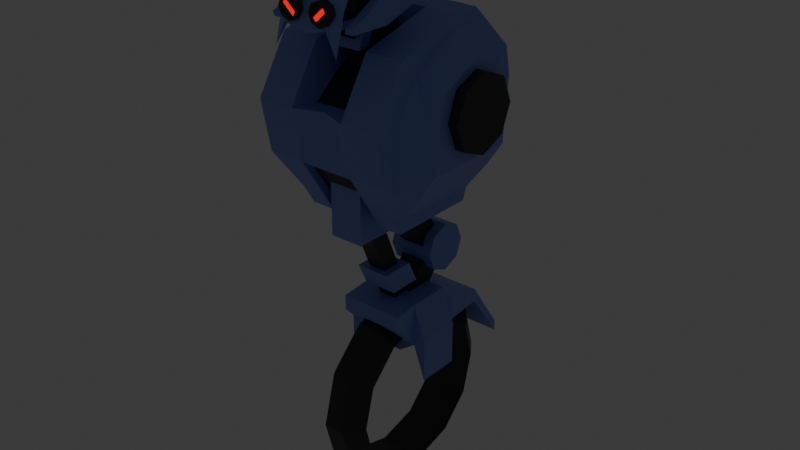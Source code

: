# Source: Roller.blend  (saved by Blender 4.4.30; exported with 4.5.12 LTS)
import bpy
from mathutils import Matrix  # noqa: F401  (used for matrix-valued properties, if any)

bpy.ops.wm.read_factory_settings(use_empty=True)
scene = bpy.context.scene
scene.name = 'Scene'

# ---- collections
col_collection = bpy.data.collections.new('Collection'); scene.collection.children.link(col_collection)

# ---- materials (node trees are filled in below, after node groups)
mat_material_001 = bpy.data.materials.new('Material.001')
mat_material_002 = bpy.data.materials.new('Material.002')
mat_material_003 = bpy.data.materials.new('Material.003')

# ---- material node trees
mat_material_001.use_nodes = True; mat_material_001.node_tree.nodes.clear()
_N = mat_material_001.node_tree.nodes; _L = mat_material_001.node_tree.links
n0 = _N.new('ShaderNodeBsdfPrincipled'); n0.name = 'Principled BSDF'; n0.location = (10, 300)
n0.inputs[0].default_value = (0.2265, 0.3176, 0.8, 1.0)
n1 = _N.new('ShaderNodeOutputMaterial'); n1.name = 'Material Output'; n1.location = (300, 300)
_L.new(n0.outputs[0], n1.inputs[0])
n1.is_active_output = True
mat_material_002.use_nodes = True; mat_material_002.node_tree.nodes.clear()
_N = mat_material_002.node_tree.nodes; _L = mat_material_002.node_tree.links
n0 = _N.new('ShaderNodeBsdfPrincipled'); n0.name = 'Principled BSDF'; n0.location = (10, 300)
n0.inputs[0].default_value = (0.03834, 0.03834, 0.03834, 1.0)
n1 = _N.new('ShaderNodeOutputMaterial'); n1.name = 'Material Output'; n1.location = (300, 300)
_L.new(n0.outputs[0], n1.inputs[0])
n1.is_active_output = True
mat_material_003.use_nodes = True; mat_material_003.node_tree.nodes.clear()
_N = mat_material_003.node_tree.nodes; _L = mat_material_003.node_tree.links
n0 = _N.new('ShaderNodeBsdfPrincipled'); n0.name = 'Principled BSDF'; n0.location = (10, 300)
n0.inputs[0].default_value = (0.8002, 0.001692, 0.0, 1.0)
n0.inputs[27].default_value = (1.0, 0.004986, 0.0, 1.0)
n0.inputs[28].default_value = 1.0
n1 = _N.new('ShaderNodeOutputMaterial'); n1.name = 'Material Output'; n1.location = (300, 300)
_L.new(n0.outputs[0], n1.inputs[0])
n1.is_active_output = True

# ---- world
world_world = bpy.data.worlds.new('World'); scene.world = world_world
world_world.use_nodes = True; world_world.node_tree.nodes.clear()
_N = world_world.node_tree.nodes; _L = world_world.node_tree.links
n0 = _N.new('ShaderNodeOutputWorld'); n0.name = 'World Output'; n0.location = (300, 300)
n1 = _N.new('ShaderNodeBackground'); n1.name = 'Background'; n1.location = (10, 300)
n1.inputs[0].default_value = (0.05088, 0.05088, 0.05088, 1.0)
_L.new(n1.outputs[0], n0.inputs[0])
n0.is_active_output = True
world_world.color = (0.05088, 0.05088, 0.05088)
world_world.sun_shadow_jitter_overblur = 0.0

# ---- meshes
me_cube_002 = bpy.data.meshes.new('Cube.002')
me_cube_002.from_pydata([(0.0, 0.6679, 0.1693), (0.0, -0.9609, -0.4542), (0.0, -0.9456, 0.2788), (0.0, 0.6917, -0.4542), (0.3292, 0.6679, 0.04106), (0.3292, 0.6917, -0.3259), (0.2512, -0.9456, 0.2734), (0.3292, -0.9609, -0.4542), (0.3292, 0.456, 1.033), (0.2512, -0.02492, 0.8783), (0.0, -0.02492, 0.8783), (0.0, 0.456, 1.033), (0.3292, 0.6504, 0.6878), (0.2512, -0.6364, 0.5327), (0.0, 0.6504, 0.6878), (0.0, -0.6363, 0.5381), (0.0, 0.456, -0.8689), (0.0, -0.6739, -0.8689), (0.3292, -0.6739, -0.8689), (0.3292, 0.456, -0.9146), (0.7789, 0.6679, -0.01103), (0.7789, 0.6513, -0.2738), (0.7789, -0.9609, 0.1693), (0.7789, -0.9609, -0.4542), (0.7789, 0.6504, 0.5372), (0.7789, 0.456, 1.033), (0.7789, -0.04024, 1.033), (0.7789, -0.6517, 0.6878), (0.6133, -0.6739, -0.9137), (0.6133, 0.456, -0.9137), (0.0, -1.116, 0.2745), (0.0, -1.116, -0.3489), (0.0, 0.3011, 1.175), (0.0, 0.06127, 1.139), (0.3292, -1.234, 0.2745), (0.3292, 0.3011, 1.175), (0.3292, 0.06127, 1.139), (0.3292, -1.116, -0.3489), (0.7789, 0.3011, 1.175), (0.3292, -0.8467, 0.8991), (0.7789, 0.06127, 1.139), (0.3292, -0.8288, -0.8085), (0.7789, -1.234, 0.2745), (0.7789, -1.116, -0.3489), (0.7789, -0.8467, 0.8991), (0.6133, -0.8288, -0.8085), (0.3292, -0.6739, -1.06), (0.3292, 0.456, -1.06), (0.6133, -0.6739, -1.06), (0.6133, 0.4033, -1.06), (1.065, 0.4759, -0.0698), (1.065, 0.4598, -0.2779), (1.065, -0.6892, -0.0698), (1.065, -0.6892, -0.2779), (1.065, 0.5223, 0.4726), (1.065, 0.456, 0.7943), (1.065, -0.04024, 0.7943), (1.052, -0.5274, 0.5532), (0.8993, -0.6739, -0.5377), (0.8993, 0.456, -0.5377), (0.8515, 0.401, 0.2317), (1.179, 0.401, 0.2317), (0.8515, 0.2703, -0.08401), (1.179, 0.2703, -0.08401), (0.8515, -0.04544, -0.2148), (1.179, -0.04544, -0.2148), (0.8515, -0.3611, -0.08401), (1.179, -0.3611, -0.08401), (0.8515, -0.4919, 0.2317), (1.179, -0.4919, 0.2317), (0.8515, -0.3611, 0.5474), (1.179, -0.3611, 0.5474), (0.8515, -0.04544, 0.6782), (1.179, -0.04544, 0.6782), (0.8515, 0.2703, 0.5474), (1.179, 0.2703, 0.5474), (0.0, 0.6841, 1.042), (0.3328, 0.6841, 1.042), (0.3328, 0.896, 0.04974), (0.3328, 0.9198, -0.3172), (0.3328, 0.8785, 0.6965), (0.0, 0.896, 0.04553), (0.0, 0.9032, -0.3355), (0.0, 0.8785, 0.6965), (0.3328, 0.6841, -0.906), (0.0, 0.7165, -0.8837)], [], [(13, 6, 34, 39), (14, 15, 10, 11), (28, 45, 48), (15, 13, 9, 10), (1, 3, 16, 17), (16, 3, 82, 85), (14, 11, 76, 83), (1, 7, 37, 31), (12, 8, 25, 24), (5, 19, 84, 79), (2, 6, 13, 15), (0, 2, 15, 14), (5, 4, 20, 21), (16, 19, 18, 17), (23, 22, 42, 43), (12, 4, 78, 80), (7, 1, 17, 18), (29, 21, 51, 59), (25, 26, 56, 55), (26, 27, 57, 56), (23, 28, 58, 53), (25, 8, 35, 38), (10, 9, 36, 33), (18, 19, 47, 46), (27, 26, 40, 44), (4, 12, 24, 20), (19, 5, 21, 29), (34, 37, 43, 42), (35, 32, 33, 36), (37, 34, 30, 31), (35, 36, 40, 38), (39, 34, 42, 44), (37, 41, 45, 43), (36, 39, 44, 40), (28, 23, 43, 45), (11, 10, 33, 32), (6, 2, 30, 34), (26, 25, 38, 40), (7, 18, 41, 37), (8, 11, 32, 35), (22, 27, 44, 42), (9, 13, 39, 36), (46, 47, 49, 48), (46, 48, 45, 41), (29, 28, 48, 49), (19, 29, 49, 47), (46, 41, 18), (57, 54, 55, 56), (51, 50, 52, 53), (52, 50, 54, 57), (51, 53, 58, 59), (22, 23, 53, 52), (27, 22, 52, 57), (20, 24, 54, 50), (28, 29, 59, 58), (21, 20, 50, 51), (24, 25, 55, 54), (60, 61, 63, 62), (62, 63, 65, 64), (64, 65, 67, 66), (66, 67, 69, 68), (68, 69, 71, 70), (70, 71, 73, 72), (63, 61, 75, 73, 71, 69, 67, 65), (72, 73, 75, 74), (74, 75, 61, 60), (60, 62, 64, 66, 68, 70, 72, 74), (80, 83, 76, 77), (82, 81, 78, 79), (78, 81, 83, 80), (82, 79, 84, 85), (11, 8, 77, 76), (0, 14, 83, 81), (4, 5, 79, 78), (19, 16, 85, 84), (8, 12, 80, 77)])
me_cube_002.polygons.foreach_set('material_index', [0, 0, 0, 1, 0, 0, 0, 0, 0, 1, 1, 0, 0, 1, 0, 1, 1, 0, 0, 0, 0, 0, 0, 0, 0, 0, 0, 0, 0, 0, 0, 0, 0, 0, 0, 0, 0, 0, 0, 0, 0, 0, 0, 0, 0, 0, 0, 0, 0, 0, 0, 0, 0, 0, 0, 0, 0, 1, 1, 1, 1, 1, 1, 1, 1, 1, 1, 1, 1, 1, 1, 1, 0, 1, 1, 1])
_uv = me_cube_002.uv_layers.new(name='UVMap')
_uv.uv.foreach_set('vector', [0.625, 0.25, 0.625, 0.25, 0.625, 0.25, 0.625, 0.25, 0.0, 0.0, 0.0, 0.0, 0.0, 0.0, 0.0, 0.0, 0.125, 0.75, 0.375, 0.25, 0.125, 0.75, 0.625, 0.375, 0.625, 0.25, 0.625, 0.25, 0.625, 0.375, 0.0, 0.0, 0.0, 0.0, 0.0, 0.0, 0.0, 0.0, 0.0, 0.0, 0.0, 0.0, 0.0, 0.0, 0.0, 0.0, 0.0, 0.0, 0.0, 0.0, 0.0, 0.0, 0.0, 0.0, 0.375, 0.375, 0.375, 0.25, 0.375, 0.25, 0.375, 0.375, 0.625, 1.0, 0.625, 1.0, 0.625, 1.0, 0.625, 1.0, 0.375, 1.0, 0.375, 1.0, 0.375, 1.0, 0.375, 1.0, 0.625, 0.375, 0.625, 0.25, 0.625, 0.25, 0.625, 0.375, 0.0, 0.0, 0.0, 0.0, 0.0, 0.0, 0.0, 0.0, 0.375, 1.0, 0.625, 1.0, 0.625, 1.0, 0.375, 1.0, 0.5, 0.5, 0.625, 0.5, 0.625, 0.75, 0.5, 0.75, 0.125, 0.75, 0.375, 0.75, 0.375, 0.75, 0.125, 0.75, 0.625, 1.0, 0.625, 1.0, 0.625, 1.0, 0.625, 1.0, 0.375, 0.25, 0.375, 0.375, 0.375, 0.375, 0.375, 0.25, 0.375, 1.0, 0.375, 1.0, 0.375, 1.0, 0.375, 1.0, 0.375, 0.5, 0.375, 0.75, 0.375, 0.75, 0.375, 0.5, 0.375, 0.75, 0.375, 0.75, 0.375, 0.75, 0.375, 0.75, 0.125, 0.75, 0.125, 0.75, 0.125, 0.75, 0.125, 0.75, 0.625, 1.0, 0.625, 1.0, 0.625, 1.0, 0.625, 1.0, 0.625, 0.375, 0.625, 0.25, 0.625, 0.25, 0.625, 0.375, 0.625, 0.75, 0.625, 0.5, 0.625, 0.5, 0.625, 0.75, 0.375, 0.75, 0.375, 0.75, 0.375, 0.75, 0.375, 0.75, 0.625, 1.0, 0.625, 1.0, 0.625, 1.0, 0.625, 1.0, 0.375, 1.0, 0.375, 1.0, 0.375, 1.0, 0.375, 1.0, 0.625, 0.25, 0.375, 0.25, 0.375, 0.25, 0.625, 0.25, 0.625, 0.5, 0.75, 0.5, 0.75, 0.75, 0.625, 0.75, 0.375, 0.25, 0.625, 0.25, 0.625, 0.375, 0.375, 0.375, 0.625, 0.5, 0.625, 0.75, 0.625, 0.75, 0.625, 0.5, 0.625, 0.25, 0.625, 0.25, 0.625, 0.25, 0.625, 0.25, 0.375, 0.25, 0.375, 0.25, 0.375, 0.25, 0.375, 0.25, 0.625, 0.25, 0.625, 0.25, 0.625, 0.25, 0.625, 0.25, 0.125, 0.75, 0.125, 0.75, 0.125, 0.75, 0.125, 0.75, 0.0, 0.0, 0.0, 0.0, 0.0, 0.0, 0.0, 0.0, 0.625, 0.25, 0.625, 0.375, 0.625, 0.375, 0.625, 0.25, 0.375, 0.75, 0.375, 0.5, 0.375, 0.5, 0.375, 0.75, 0.375, 0.25, 0.375, 0.25, 0.375, 0.25, 0.375, 0.25, 0.625, 1.0, 0.625, 0.875, 0.625, 0.875, 0.625, 1.0, 0.375, 0.75, 0.375, 0.75, 0.375, 0.75, 0.375, 0.75, 0.625, 0.25, 0.625, 0.25, 0.625, 0.25, 0.625, 0.25, 0.625, 0.75, 0.625, 0.5, 0.625, 0.5, 0.625, 0.75, 0.625, 0.75, 0.625, 0.75, 0.375, 0.25, 0.375, 0.25, 0.125, 0.5, 0.125, 0.75, 0.125, 0.75, 0.125, 0.5, 0.375, 1.0, 0.375, 1.0, 0.375, 1.0, 0.375, 1.0, 0.625, 0.75, 0.375, 0.25, 0.625, 0.75, 0.375, 0.75, 0.375, 0.5, 0.375, 0.5, 0.375, 0.75, 0.125, 0.5, 0.375, 0.5, 0.375, 0.75, 0.125, 0.75, 0.375, 0.75, 0.375, 0.5, 0.375, 0.5, 0.375, 0.75, 0.125, 0.5, 0.125, 0.75, 0.125, 0.75, 0.125, 0.5, 0.375, 0.75, 0.125, 0.75, 0.125, 0.75, 0.375, 0.75, 0.375, 0.75, 0.375, 0.75, 0.375, 0.75, 0.375, 0.75, 0.625, 1.0, 0.625, 1.0, 0.625, 1.0, 0.625, 1.0, 0.125, 0.75, 0.125, 0.5, 0.125, 0.5, 0.125, 0.75, 0.375, 1.0, 0.625, 1.0, 0.625, 1.0, 0.375, 1.0, 0.625, 1.0, 0.625, 1.0, 0.625, 1.0, 0.625, 1.0, 1.0, 0.5, 1.0, 1.0, 0.875, 1.0, 0.875, 0.5, 0.875, 0.5, 0.875, 1.0, 0.75, 1.0, 0.75, 0.5, 0.75, 0.5, 0.75, 1.0, 0.625, 1.0, 0.625, 0.5, 0.625, 0.5, 0.625, 1.0, 0.5, 1.0, 0.5, 0.5, 0.5, 0.5, 0.5, 1.0, 0.375, 1.0, 0.375, 0.5, 0.375, 0.5, 0.375, 1.0, 0.25, 1.0, 0.25, 0.5, 0.4197, 0.4197, 0.25, 0.49, 0.08029, 0.4197, 0.01, 0.25, 0.08029, 0.08029, 0.25, 0.01, 0.4197, 0.08029, 0.49, 0.25, 0.25, 0.5, 0.25, 1.0, 0.125, 1.0, 0.125, 0.5, 0.125, 0.5, 0.125, 1.0, 0.0, 1.0, 0.0, 0.5, 0.75, 0.49, 0.9197, 0.4197, 0.99, 0.25, 0.9197, 0.08029, 0.75, 0.01, 0.5803, 0.08029, 0.51, 0.25, 0.5803, 0.4197, 0.625, 1.0, 0.625, 0.875, 0.625, 0.875, 0.625, 1.0, 0.375, 0.875, 0.625, 0.875, 0.625, 1.0, 0.375, 1.0, 0.625, 1.0, 0.625, 0.875, 0.625, 0.875, 0.625, 1.0, 0.375, 0.875, 0.375, 1.0, 0.375, 1.0, 0.375, 0.875, 0.625, 0.875, 0.625, 1.0, 0.625, 1.0, 0.625, 0.875, 0.0, 0.0, 0.0, 0.0, 0.0, 0.0, 0.0, 0.0, 0.625, 1.0, 0.375, 1.0, 0.375, 1.0, 0.625, 1.0, 0.625, 0.5, 0.5, 0.5, 0.5, 0.5, 0.625, 0.5, 0.625, 1.0, 0.625, 1.0, 0.625, 1.0, 0.625, 1.0])
me_cube_002.materials.append(mat_material_001)
me_cube_002.materials.append(mat_material_002)
me_cube_002.update()
me_cube_003 = bpy.data.meshes.new('Cube.003')
me_cube_003.from_pydata([(-0.3916, -0.1594, -2.771), (-0.3916, -0.1594, -2.24), (-0.3916, 0.3714, -2.771), (-0.3916, 0.3714, -2.24), (0.3916, -0.1594, -2.771), (0.3916, -0.1594, -2.24), (0.3916, 0.3714, -2.771), (0.3916, 0.3714, -2.24), (-0.1518, 0.1567, -2.593), (-0.1518, -0.08181, -2.406), (-0.2778, 0.8469, -1.821), (0.2778, 0.8469, -1.821), (-0.2778, 0.7595, -2.032), (0.2778, 0.7595, -2.032), (-0.2778, 0.5483, -2.12), (0.2778, 0.5483, -2.12), (-0.2778, 0.3371, -2.032), (0.2778, 0.3371, -2.032), (-0.2778, 0.2497, -1.821), (0.2778, 0.2497, -1.821), (-0.2778, 0.3371, -1.61), (0.2778, 0.3371, -1.61), (-0.2778, 0.5483, -1.522), (0.2778, 0.5483, -1.522), (-0.2778, 0.7595, -1.61), (0.2778, 0.7595, -1.61), (-0.1518, 0.6279, -1.995), (-0.1518, 0.3894, -1.807), (0.1518, 0.1567, -2.593), (0.1518, -0.08181, -2.406), (0.1518, 0.6279, -1.995), (0.1518, 0.3894, -1.807), (0.1518, 0.6491, -1.719), (0.1518, 0.4257, -1.924), (0.1518, -0.006964, -0.9263), (0.1518, -0.2304, -1.132), (-0.1518, 0.6491, -1.719), (-0.1518, 0.4257, -1.924), (-0.1518, -0.006964, -0.9263), (-0.1518, -0.2304, -1.132), (-0.2908, 1.106, -3.589), (-0.2908, 0.972, -3.089), (-0.2908, 0.606, -2.723), (-0.2908, 0.106, -2.589), (-0.2908, -0.394, -2.723), (-0.2908, -0.76, -3.089), (-0.2908, -0.894, -3.589), (-0.2908, -0.76, -4.089), (-0.2908, -0.394, -4.455), (-0.2908, 0.106, -4.589), (-0.2908, 0.606, -4.455), (-0.2908, 0.972, -4.089), (0.2908, 1.106, -3.589), (0.2908, 0.972, -3.089), (0.2908, 0.606, -2.723), (0.2908, 0.106, -2.589), (0.2908, -0.394, -2.723), (0.2908, -0.76, -3.089), (0.2908, -0.894, -3.589), (0.2908, -0.76, -4.089), (0.2908, -0.394, -4.455), (0.2908, 0.106, -4.589), (0.2908, 0.606, -4.455), (0.2908, 0.972, -4.089), (-0.1231, 1.344, -3.589), (-0.1231, 1.178, -2.97), (-0.1231, 0.7251, -2.517), (-0.1231, 0.106, -2.351), (-0.1231, -0.5131, -2.517), (-0.1231, -0.9663, -2.97), (-0.1231, -1.132, -3.589), (-0.1231, -0.9663, -4.208), (-0.1231, -0.5131, -4.662), (-0.1231, 0.106, -4.827), (-0.1231, 0.7251, -4.662), (-0.1231, 1.178, -4.208), (0.1231, 1.344, -3.589), (0.1231, 1.178, -2.97), (0.1231, 0.7251, -2.517), (0.1231, 0.106, -2.351), (0.1231, -0.5131, -2.517), (0.1231, -0.9663, -2.97), (0.1231, -1.132, -3.589), (0.1231, -0.9663, -4.208), (0.1231, -0.5131, -4.662), (0.1231, 0.106, -4.827), (0.1231, 0.7251, -4.662), (0.1231, 1.178, -4.208), (-0.1824, 0.3714, -2.918), (-0.1824, -0.1594, -2.918), (0.1824, 0.3714, -2.918), (0.1824, -0.1594, -2.918), (-0.109, 0.09963, -2.316), (-0.109, -0.1101, -2.376), (-0.109, -0.3748, -1.179), (-0.109, -0.5845, -1.239), (0.109, 0.09963, -2.316), (0.109, -0.1101, -2.376), (0.109, -0.3748, -1.179), (0.109, -0.5845, -1.239), (-0.205, -0.8343, -1.271), (-0.205, -0.8343, -0.6062), (-0.205, -0.1699, -1.271), (-0.205, -0.1699, -0.6062), (0.205, -0.8343, -1.271), (0.205, -0.8343, -0.6062), (0.205, -0.1699, -1.271), (0.205, -0.1699, -0.6062), (-0.205, 0.1406, -0.5949), (-0.205, 0.1406, -0.9048), (0.205, 0.1406, -0.9048), (0.205, 0.1406, -0.5949), (-0.205, -0.2955, -2.086), (-0.205, 0.103, -2.086), (0.205, -0.2955, -2.086), (0.205, 0.103, -2.086), (-0.205, -0.02798, -1.813), (-0.205, -0.4265, -1.813), (0.205, -0.02798, -1.813), (0.205, -0.4265, -1.813), (-0.5416, 0.3714, -3.197), (-0.5416, -0.1594, -3.197), (-0.5416, -0.1594, -2.666), (-0.5416, 0.3714, -2.666), (0.5416, 0.3714, -2.666), (0.5416, 0.3714, -3.197), (0.5416, -0.1594, -3.197), (0.5416, -0.1594, -2.666), (-0.3916, -0.4549, -2.454), (-0.3916, -0.4549, -2.267), (0.3916, -0.4549, -2.267), (0.3916, -0.4549, -2.454), (-0.3916, 0.9991, -2.546), (-0.3916, 0.9991, -2.716), (0.3916, 0.9991, -2.716), (0.3916, 0.9991, -2.546), (-0.3916, 1.46, -3.215), (-0.3916, 1.46, -3.351), (0.3916, 1.46, -3.351), (0.3916, 1.46, -3.215)], [], [(0, 1, 122, 121), (3, 7, 135, 132), (3, 2, 120, 123), (1, 0, 128, 129), (4, 0, 89, 91), (7, 3, 1, 5), (10, 11, 13, 12), (8, 9, 27, 26), (12, 13, 15, 14), (26, 27, 31, 30), (14, 15, 17, 16), (30, 31, 29, 28), (16, 17, 19, 18), (28, 29, 9, 8), (18, 19, 21, 20), (26, 30, 28, 8), (20, 21, 23, 22), (13, 11, 25, 23, 21, 19, 17, 15), (31, 27, 9, 29), (22, 23, 25, 24), (24, 25, 11, 10), (10, 12, 14, 16, 18, 20, 22, 24), (32, 36, 38, 34), (37, 33, 35, 39), (35, 34, 38, 39), (33, 32, 34, 35), (37, 36, 32, 33), (39, 38, 36, 37), (45, 44, 56, 57), (40, 51, 63, 52), (42, 41, 53, 54), (49, 48, 60, 61), (46, 45, 57, 58), (43, 42, 54, 55), (50, 49, 61, 62), (47, 46, 58, 59), (44, 43, 55, 56), (51, 50, 62, 63), (41, 40, 52, 53), (48, 47, 59, 60), (69, 81, 80, 68), (64, 76, 87, 75), (66, 78, 77, 65), (73, 85, 84, 72), (70, 82, 81, 69), (67, 79, 78, 66), (74, 86, 85, 73), (71, 83, 82, 70), (68, 80, 79, 67), (75, 87, 86, 74), (65, 77, 76, 64), (72, 84, 83, 71), (47, 71, 70, 46), (61, 85, 86, 62), (54, 78, 79, 55), (48, 72, 71, 47), (62, 86, 87, 63), (41, 65, 64, 40), (55, 79, 80, 56), (49, 73, 72, 48), (63, 87, 76, 52), (42, 66, 65, 41), (56, 80, 81, 57), (50, 74, 73, 49), (43, 67, 66, 42), (57, 81, 82, 58), (51, 75, 74, 50), (44, 68, 67, 43), (58, 82, 83, 59), (40, 64, 75, 51), (45, 69, 68, 44), (59, 83, 84, 60), (52, 76, 77, 53), (46, 70, 69, 45), (60, 84, 85, 61), (53, 77, 78, 54), (88, 90, 91, 89), (2, 6, 90, 88), (0, 2, 88, 89), (6, 4, 91, 90), (92, 93, 95, 94), (94, 95, 99, 98), (98, 99, 97, 96), (96, 97, 93, 92), (94, 98, 96, 92), (99, 95, 93, 97), (100, 101, 103, 102), (107, 106, 110, 111), (106, 107, 105, 104), (104, 105, 101, 100), (102, 106, 104, 100), (107, 103, 101, 105), (109, 108, 111, 110), (106, 102, 109, 110), (103, 107, 111, 108), (102, 103, 108, 109), (113, 115, 114, 112), (116, 117, 119, 118), (114, 119, 117, 112), (113, 116, 118, 115), (115, 118, 119, 114), (112, 117, 116, 113), (121, 122, 123, 120), (125, 124, 127, 126), (7, 5, 127, 124), (6, 7, 124, 125), (1, 3, 123, 122), (2, 0, 121, 120), (5, 4, 126, 127), (4, 6, 125, 126), (131, 130, 129, 128), (0, 4, 131, 128), (5, 1, 129, 130), (4, 5, 130, 131), (132, 135, 139, 136), (2, 3, 132, 133), (7, 6, 134, 135), (6, 2, 133, 134), (137, 136, 139, 138), (133, 132, 136, 137), (135, 134, 138, 139), (134, 133, 137, 138)])
me_cube_003.polygons.foreach_set('material_index', [0, 0, 0, 0, 0, 0, 0, 1, 0, 1, 0, 1, 0, 1, 0, 1, 0, 0, 1, 0, 0, 0, 1, 1, 1, 1, 1, 1, 1, 1, 1, 1, 1, 1, 1, 1, 1, 1, 1, 1, 1, 1, 1, 1, 1, 1, 1, 1, 1, 1, 1, 1, 1, 1, 1, 1, 1, 1, 1, 1, 1, 1, 1, 1, 1, 1, 1, 1, 1, 1, 1, 1, 1, 1, 1, 1, 0, 0, 0, 0, 1, 1, 1, 1, 1, 1, 0, 0, 0, 0, 0, 0, 0, 0, 0, 0, 0, 0, 0, 0, 0, 0, 0, 0, 0, 0, 0, 0, 0, 0, 0, 0, 0, 0, 0, 0, 0, 0, 0, 0, 0, 0])
_uv = me_cube_003.uv_layers.new(name='UVMap')
_uv.uv.foreach_set('vector', [0.375, 1.0, 0.625, 1.0, 0.625, 1.0, 0.375, 1.0, 0.875, 0.5, 0.625, 0.5, 0.625, 0.5, 0.875, 0.5, 0.625, 0.25, 0.375, 0.25, 0.375, 0.25, 0.625, 0.25, 0.625, 1.0, 0.375, 1.0, 0.375, 1.0, 0.625, 1.0, 0.375, 0.75, 0.375, 1.0, 0.375, 1.0, 0.375, 0.75, 0.625, 0.5, 0.875, 0.5, 0.875, 0.75, 0.625, 0.75, 1.0, 0.5, 1.0, 1.0, 0.875, 1.0, 0.875, 0.5, 0.625, 0.5, 0.875, 0.5, 0.875, 0.75, 0.625, 0.75, 0.875, 0.5, 0.875, 1.0, 0.75, 1.0, 0.75, 0.5, 0.125, 0.5, 0.375, 0.5, 0.375, 0.75, 0.125, 0.75, 0.75, 0.5, 0.75, 1.0, 0.625, 1.0, 0.625, 0.5, 0.375, 0.75, 0.625, 0.75, 0.625, 1.0, 0.375, 1.0, 0.625, 0.5, 0.625, 1.0, 0.5, 1.0, 0.5, 0.5, 0.375, 0.5, 0.625, 0.5, 0.625, 0.75, 0.375, 0.75, 0.5, 0.5, 0.5, 1.0, 0.375, 1.0, 0.375, 0.5, 0.375, 0.25, 0.625, 0.25, 0.625, 0.5, 0.375, 0.5, 0.375, 0.5, 0.375, 1.0, 0.25, 1.0, 0.25, 0.5, 0.4197, 0.4197, 0.25, 0.49, 0.08029, 0.4197, 0.01, 0.25, 0.08029, 0.08029, 0.25, 0.01, 0.4197, 0.08029, 0.49, 0.25, 0.375, 0.0, 0.625, 0.0, 0.625, 0.25, 0.375, 0.25, 0.25, 0.5, 0.25, 1.0, 0.125, 1.0, 0.125, 0.5, 0.125, 0.5, 0.125, 1.0, 0.0, 1.0, 0.0, 0.5, 0.75, 0.49, 0.9197, 0.4197, 0.99, 0.25, 0.9197, 0.08029, 0.75, 0.01, 0.5803, 0.08029, 0.51, 0.25, 0.5803, 0.4197, 0.375, 0.0, 0.625, 0.0, 0.625, 0.25, 0.375, 0.25, 0.375, 0.25, 0.625, 0.25, 0.625, 0.5, 0.375, 0.5, 0.375, 0.5, 0.625, 0.5, 0.625, 0.75, 0.375, 0.75, 0.375, 0.75, 0.625, 0.75, 0.625, 1.0, 0.375, 1.0, 0.125, 0.5, 0.375, 0.5, 0.375, 0.75, 0.125, 0.75, 0.625, 0.5, 0.875, 0.5, 0.875, 0.75, 0.625, 0.75, 0.0, 0.0, 0.0, 0.0, 0.0, 0.0, 0.0, 0.0, 0.0, 0.0, 0.0, 0.0, 0.0, 0.0, 0.0, 0.0, 0.0, 0.0, 0.0, 0.0, 0.0, 0.0, 0.0, 0.0, 0.0, 0.0, 0.0, 0.0, 0.0, 0.0, 0.0, 0.0, 0.0, 0.0, 0.0, 0.0, 0.0, 0.0, 0.0, 0.0, 0.0, 0.0, 0.0, 0.0, 0.0, 0.0, 0.0, 0.0, 0.0, 0.0, 0.0, 0.0, 0.0, 0.0, 0.0, 0.0, 0.0, 0.0, 0.0, 0.0, 0.0, 0.0, 0.0, 0.0, 0.0, 0.0, 0.0, 0.0, 0.0, 0.0, 0.0, 0.0, 0.0, 0.0, 0.0, 0.0, 0.0, 0.0, 0.0, 0.0, 0.0, 0.0, 0.0, 0.0, 0.0, 0.0, 0.0, 0.0, 0.0, 0.0, 0.0, 0.0, 0.0, 0.0, 0.0, 0.0, 0.0, 0.0, 0.0, 0.0, 0.0, 0.0, 0.0, 0.0, 0.0, 0.0, 0.0, 0.0, 0.0, 0.0, 0.0, 0.0, 0.0, 0.0, 0.0, 0.0, 0.0, 0.0, 0.0, 0.0, 0.0, 0.0, 0.0, 0.0, 0.0, 0.0, 0.0, 0.0, 0.0, 0.0, 0.0, 0.0, 0.0, 0.0, 0.0, 0.0, 0.0, 0.0, 0.0, 0.0, 0.0, 0.0, 0.0, 0.0, 0.0, 0.0, 0.0, 0.0, 0.0, 0.0, 0.0, 0.0, 0.0, 0.0, 0.0, 0.0, 0.0, 0.0, 0.0, 0.0, 0.0, 0.0, 0.0, 0.0, 0.0, 0.0, 0.0, 0.0, 0.0, 0.0, 0.0, 0.0, 0.0, 0.0, 0.0, 0.0, 0.0, 0.0, 0.0, 0.0, 0.0, 0.0, 0.0, 0.0, 0.0, 0.0, 0.0, 0.0, 0.0, 0.0, 0.0, 0.0, 0.0, 0.0, 0.0, 0.0, 0.0, 0.0, 0.0, 0.0, 0.0, 0.0, 0.0, 0.0, 0.0, 0.0, 0.0, 0.0, 0.0, 0.0, 0.0, 0.0, 0.0, 0.0, 0.0, 0.0, 0.0, 0.0, 0.0, 0.0, 0.0, 0.0, 0.0, 0.0, 0.0, 0.0, 0.0, 0.0, 0.0, 0.0, 0.0, 0.0, 0.0, 0.0, 0.0, 0.0, 0.0, 0.0, 0.0, 0.0, 0.0, 0.0, 0.0, 0.0, 0.0, 0.0, 0.0, 0.0, 0.0, 0.0, 0.0, 0.0, 0.0, 0.0, 0.0, 0.0, 0.0, 0.0, 0.0, 0.0, 0.0, 0.0, 0.0, 0.0, 0.0, 0.0, 0.0, 0.0, 0.0, 0.0, 0.0, 0.0, 0.0, 0.0, 0.0, 0.0, 0.0, 0.0, 0.0, 0.0, 0.0, 0.0, 0.0, 0.0, 0.0, 0.0, 0.0, 0.0, 0.0, 0.0, 0.0, 0.0, 0.0, 0.0, 0.0, 0.0, 0.0, 0.0, 0.0, 0.0, 0.0, 0.0, 0.0, 0.0, 0.0, 0.0, 0.0, 0.0, 0.0, 0.0, 0.0, 0.0, 0.0, 0.0, 0.0, 0.0, 0.0, 0.0, 0.0, 0.0, 0.0, 0.0, 0.0, 0.0, 0.0, 0.0, 0.0, 0.0, 0.0, 0.0, 0.0, 0.0, 0.0, 0.0, 0.0, 0.0, 0.0, 0.0, 0.0, 0.0, 0.0, 0.0, 0.0, 0.0, 0.0, 0.0, 0.0, 0.0, 0.0, 0.0, 0.0, 0.0, 0.0, 0.0, 0.0, 0.0, 0.0, 0.0, 0.0, 0.0, 0.0, 0.0, 0.0, 0.0, 0.0, 0.0, 0.0, 0.0, 0.0, 0.0, 0.0, 0.0, 0.0, 0.0, 0.0, 0.0, 0.0, 0.0, 0.0, 0.0, 0.0, 0.0, 0.0, 0.0, 0.125, 0.5, 0.375, 0.5, 0.375, 0.75, 0.125, 0.75, 0.375, 0.25, 0.375, 0.5, 0.375, 0.5, 0.375, 0.25, 0.375, 0.0, 0.375, 0.25, 0.375, 0.25, 0.375, 0.0, 0.375, 0.5, 0.375, 0.75, 0.375, 0.75, 0.375, 0.5, 0.625, 0.5, 0.875, 0.5, 0.875, 0.75, 0.625, 0.75, 0.125, 0.5, 0.375, 0.5, 0.375, 0.75, 0.125, 0.75, 0.375, 0.75, 0.625, 0.75, 0.625, 1.0, 0.375, 1.0, 0.375, 0.5, 0.625, 0.5, 0.625, 0.75, 0.375, 0.75, 0.375, 0.25, 0.625, 0.25, 0.625, 0.5, 0.375, 0.5, 0.375, 0.0, 0.625, 0.0, 0.625, 0.25, 0.375, 0.25, 0.375, 0.0, 0.625, 0.0, 0.625, 0.25, 0.375, 0.25, 0.625, 0.5, 0.375, 0.5, 0.375, 0.5, 0.625, 0.5, 0.375, 0.5, 0.625, 0.5, 0.625, 0.75, 0.375, 0.75, 0.375, 0.75, 0.625, 0.75, 0.625, 1.0, 0.375, 1.0, 0.125, 0.5, 0.375, 0.5, 0.375, 0.75, 0.125, 0.75, 0.625, 0.5, 0.875, 0.5, 0.875, 0.75, 0.625, 0.75, 0.375, 0.25, 0.625, 0.25, 0.625, 0.5, 0.375, 0.5, 0.375, 0.5, 0.125, 0.5, 0.125, 0.5, 0.375, 0.5, 0.875, 0.5, 0.625, 0.5, 0.625, 0.5, 0.875, 0.5, 0.375, 0.25, 0.625, 0.25, 0.625, 0.25, 0.375, 0.25, 0.125, 0.5, 0.375, 0.5, 0.375, 0.75, 0.125, 0.75, 0.125, 0.5, 0.125, 0.75, 0.375, 0.75, 0.375, 0.5, 0.375, 0.75, 0.375, 0.75, 0.125, 0.75, 0.125, 0.75, 0.125, 0.5, 0.125, 0.5, 0.375, 0.5, 0.375, 0.5, 0.375, 0.5, 0.375, 0.5, 0.375, 0.75, 0.375, 0.75, 0.125, 0.75, 0.125, 0.75, 0.125, 0.5, 0.125, 0.5, 0.375, 0.0, 0.625, 0.0, 0.625, 0.25, 0.375, 0.25, 0.375, 0.5, 0.625, 0.5, 0.625, 0.75, 0.375, 0.75, 0.625, 0.5, 0.625, 0.75, 0.625, 0.75, 0.625, 0.5, 0.375, 0.5, 0.625, 0.5, 0.625, 0.5, 0.375, 0.5, 0.875, 0.75, 0.875, 0.5, 0.875, 0.5, 0.875, 0.75, 0.375, 0.25, 0.375, 0.0, 0.375, 0.0, 0.375, 0.25, 0.625, 0.75, 0.375, 0.75, 0.375, 0.75, 0.625, 0.75, 0.375, 0.75, 0.375, 0.5, 0.375, 0.5, 0.375, 0.75, 0.375, 0.75, 0.625, 0.75, 0.625, 1.0, 0.375, 1.0, 0.375, 1.0, 0.375, 0.75, 0.375, 0.75, 0.375, 1.0, 0.625, 0.75, 0.875, 0.75, 0.875, 0.75, 0.625, 0.75, 0.375, 0.75, 0.625, 0.75, 0.625, 0.75, 0.375, 0.75, 0.875, 0.5, 0.625, 0.5, 0.625, 0.5, 0.875, 0.5, 0.375, 0.25, 0.625, 0.25, 0.625, 0.25, 0.375, 0.25, 0.625, 0.5, 0.375, 0.5, 0.375, 0.5, 0.625, 0.5, 0.375, 0.5, 0.375, 0.25, 0.375, 0.25, 0.375, 0.5, 0.375, 0.25, 0.625, 0.25, 0.625, 0.5, 0.375, 0.5, 0.375, 0.25, 0.625, 0.25, 0.625, 0.25, 0.375, 0.25, 0.625, 0.5, 0.375, 0.5, 0.375, 0.5, 0.625, 0.5, 0.375, 0.5, 0.375, 0.25, 0.375, 0.25, 0.375, 0.5])
me_cube_003.materials.append(mat_material_001)
me_cube_003.materials.append(mat_material_002)
me_cube_003.update()
me_cube_004 = bpy.data.meshes.new('Cube.004')
me_cube_004.from_pydata([(0.2673, -0.4894, 0.5073), (0.2673, -0.6127, 0.1393), (0.0, -0.6127, 0.06788), (0.0, -0.4894, 0.5073), (0.0, -0.3888, 0.6733), (0.2673, -0.3888, 0.6733), (0.0, -0.2222, 0.78), (0.2673, -0.2222, 0.78), (0.0, -0.03686, 0.848), (0.2673, -0.03686, 0.848), (0.0, 0.2529, 0.8994), (0.2499, 0.2529, 0.8994), (0.3933, -0.4894, 0.3213), (0.3933, -0.6127, -0.1181), (0.3933, -0.3888, 0.4873), (0.3933, -0.2222, 0.5941), (0.3933, -0.03686, 0.662), (0.3759, 0.2529, 0.7134), (0.0, -0.3888, 0.4873), (0.0, -0.2222, 0.5941), (0.0, -0.03686, 0.662), (0.0, 0.2529, 0.7134), (0.0, -0.4894, 0.3213), (0.2673, -0.5422, 0.1393), (0.0, -0.5422, 0.06788), (-0.2166, -0.5849, 0.1534), (-0.2166, -0.3012, 0.6591), (-0.2166, 0.01331, 0.6591), (0.2166, -0.5849, 0.1534), (0.2166, 0.01331, 0.6591), (-0.2166, -0.4341, 0.5301), (0.2166, 0.01331, 0.5446), (0.2166, -0.4341, 0.5301), (-0.2795, -0.3966, 0.4227), (-0.2795, -0.02666, 0.4227), (0.2795, -0.02666, 0.1059), (0.2795, -0.02666, 0.4227), (0.2795, 0.2969, 0.4227), (-0.1232, -0.02666, 0.5837), (0.1232, -0.02666, 0.5837), (-0.05855, 0.1357, 0.5837), (-0.05855, 0.2895, 0.5837), (0.05855, 0.07702, 0.7223), (-0.05855, 0.2308, 0.7223), (0.1466, 0.7108, 0.8994), (0.1043, 0.7108, 0.8994), (0.2726, 0.7108, 0.8451), (0.1043, 0.7108, 0.8451), (0.5115, -0.02666, 0.4227), (0.5115, -0.02666, 0.1059), (0.5115, 0.2969, 0.4227), (0.497, 0.4329, 0.2426), (0.4123, -0.02666, 0.4227), (0.4123, 0.2969, 0.4227), (0.3978, 0.4329, 0.2426), (0.4123, -0.02666, 0.1059), (0.5217, -0.5112, 0.1683), (0.5115, -0.506, 0.1185), (0.4225, -0.5112, 0.1683), (0.4123, -0.506, 0.1185), (0.4123, -0.298, 0.2746), (0.5115, -0.298, 0.2746), (0.4123, -0.298, 0.1122), (0.5115, -0.298, 0.1122), (0.194, 0.1254, 0.417), (0.194, -0.5927, 0.417), (0.2884, 0.1254, 0.3779), (0.3274, 0.1254, 0.2835), (0.2884, 0.1254, 0.1892), (0.194, 0.1254, 0.1501), (0.194, -0.5927, 0.1501), (0.09962, 0.1254, 0.1892), (0.09962, -0.5927, 0.1892), (0.06053, 0.1254, 0.2835), (0.06053, -0.5927, 0.2835), (0.09962, 0.1254, 0.3779), (0.5115, 0.2276, 0.5328), (0.5115, 0.5512, 0.6362), (0.4123, 0.2276, 0.5328), (0.4123, 0.5512, 0.6362), (0.1104, -0.6106, 0.2414), (0.2435, -0.6106, 0.3627), (0.1104, -0.5774, 0.2414), (0.2435, -0.5774, 0.3627), (0.147, -0.6106, 0.2012), (0.2801, -0.6106, 0.3225), (0.147, -0.5774, 0.2012), (0.2801, -0.5774, 0.3225), (0.2884, -0.5927, 0.3779), (0.3274, -0.5927, 0.2835), (0.2884, -0.5927, 0.1892), (0.09962, -0.5927, 0.3779), (0.2884, -0.6241, 0.3779), (0.194, -0.6241, 0.417), (0.3274, -0.6241, 0.2835), (0.2884, -0.6241, 0.1892), (0.194, -0.6241, 0.1501), (0.09962, -0.6241, 0.1892), (0.06053, -0.6241, 0.2835), (0.09962, -0.6241, 0.3779), (0.2611, -0.6241, 0.3506), (0.194, -0.6241, 0.3784), (0.2889, -0.6241, 0.2835), (0.2611, -0.6241, 0.2165), (0.194, -0.6241, 0.1887), (0.1269, -0.6241, 0.2165), (0.09912, -0.6241, 0.2835), (0.1269, -0.6241, 0.3506), (0.2611, -0.608, 0.3506), (0.194, -0.608, 0.3784), (0.2889, -0.608, 0.2835), (0.2611, -0.608, 0.2165), (0.194, -0.608, 0.1887), (0.1269, -0.608, 0.2165), (0.09912, -0.608, 0.2835), (0.1269, -0.608, 0.3506), (0.0, 0.4961, -0.1904), (0.0, 0.4475, -0.07322), (0.0, 0.3304, -0.02468), (0.0, 0.2132, -0.07322), (0.0, 0.1647, -0.1904), (0.0, 0.2132, -0.3076), (0.0, 0.3304, -0.3561), (0.0, 0.4475, -0.3076), (0.09392, 0.4961, -0.1904), (0.09392, 0.4475, -0.07322), (0.09392, 0.3304, -0.02468), (0.09392, 0.2132, -0.07322), (0.09392, 0.1647, -0.1904), (0.09392, 0.2132, -0.3076), (0.09392, 0.3304, -0.3561), (0.09392, 0.4475, -0.3076), (0.0, 0.5637, 0.04294), (0.0, 0.6603, -0.1904), (0.0, 0.3304, 0.1396), (0.0, 0.0003888, -0.1904), (0.0, 0.09704, -0.4237), (0.0, 0.3304, -0.5204), (0.0, 0.5637, -0.4237), (0.13, 0.5637, 0.04294), (0.13, 0.6603, -0.1904), (0.13, 0.3304, 0.1396), (0.13, 0.0003888, -0.1904), (0.13, 0.09704, -0.4237), (0.13, 0.3304, -0.5204), (0.13, 0.5637, -0.4237), (-0.2673, -0.4894, 0.5073), (-0.2673, -0.6127, 0.1393), (-0.2673, -0.3888, 0.6733), (-0.2673, -0.2222, 0.78), (-0.2673, -0.03686, 0.848), (-0.2499, 0.2529, 0.8994), (-0.3933, -0.4894, 0.3213), (-0.3933, -0.6127, -0.1181), (-0.3933, -0.3888, 0.4873), (-0.3933, -0.2222, 0.5941), (-0.3933, -0.03686, 0.662), (-0.3759, 0.2529, 0.7134), (-0.2673, -0.5422, 0.1393), (0.2166, -0.3012, 0.6591), (0.2166, 0.01331, 0.1389), (-0.2166, 0.01331, 0.1389), (-0.2166, 0.01331, 0.5446), (0.2795, -0.3966, 0.1059), (0.2795, -0.3966, 0.4227), (-0.2795, -0.3966, 0.1059), (-0.2795, -0.02666, 0.1059), (-0.2795, 0.2969, 0.4227), (0.1232, 0.2969, 0.5837), (-0.1232, 0.2969, 0.5837), (0.05855, 0.1357, 0.5837), (0.05855, 0.2895, 0.5837), (-0.05855, 0.07702, 0.7223), (0.05855, 0.2308, 0.7223), (-0.1466, 0.7108, 0.8994), (-0.1043, 0.7108, 0.8994), (-0.2726, 0.7108, 0.8451), (-0.1043, 0.7108, 0.8451), (-0.5115, -0.02666, 0.4227), (-0.5115, -0.02666, 0.1059), (-0.5115, 0.2969, 0.4227), (-0.497, 0.4329, 0.2426), (-0.4123, -0.02666, 0.4227), (-0.4123, 0.2969, 0.4227), (-0.3978, 0.4329, 0.2426), (-0.4123, -0.02666, 0.1059), (-0.5217, -0.5112, 0.1683), (-0.5115, -0.506, 0.1185), (-0.4225, -0.5112, 0.1683), (-0.4123, -0.506, 0.1185), (-0.4123, -0.298, 0.2746), (-0.5115, -0.298, 0.2746), (-0.4123, -0.298, 0.1122), (-0.5115, -0.298, 0.1122), (-0.194, 0.1254, 0.417), (-0.2884, 0.1254, 0.3779), (-0.2884, -0.5927, 0.3779), (-0.3274, 0.1254, 0.2835), (-0.3274, -0.5927, 0.2835), (-0.2884, 0.1254, 0.1892), (-0.2884, -0.5927, 0.1892), (-0.194, 0.1254, 0.1501), (-0.194, -0.5927, 0.1501), (-0.09962, 0.1254, 0.1892), (-0.09962, -0.5927, 0.1892), (-0.06053, 0.1254, 0.2835), (-0.06053, -0.5927, 0.2835), (-0.09962, 0.1254, 0.3779), (-0.09962, -0.5927, 0.3779), (-0.5115, 0.2276, 0.5328), (-0.5115, 0.5512, 0.6362), (-0.4123, 0.2276, 0.5328), (-0.4123, 0.5512, 0.6362), (-0.1104, -0.6106, 0.2414), (-0.2435, -0.6106, 0.3627), (-0.1104, -0.5774, 0.2414), (-0.2435, -0.5774, 0.3627), (-0.147, -0.6106, 0.2012), (-0.2801, -0.6106, 0.3225), (-0.147, -0.5774, 0.2012), (-0.2801, -0.5774, 0.3225), (-0.194, -0.5927, 0.417), (-0.2884, -0.6241, 0.3779), (-0.194, -0.6241, 0.417), (-0.3274, -0.6241, 0.2835), (-0.2884, -0.6241, 0.1892), (-0.194, -0.6241, 0.1501), (-0.09962, -0.6241, 0.1892), (-0.06053, -0.6241, 0.2835), (-0.09962, -0.6241, 0.3779), (-0.2611, -0.6241, 0.3506), (-0.194, -0.6241, 0.3784), (-0.2889, -0.6241, 0.2835), (-0.2611, -0.6241, 0.2165), (-0.194, -0.6241, 0.1887), (-0.1269, -0.6241, 0.2165), (-0.09912, -0.6241, 0.2835), (-0.1269, -0.6241, 0.3506), (-0.2611, -0.608, 0.3506), (-0.194, -0.608, 0.3784), (-0.2889, -0.608, 0.2835), (-0.2611, -0.608, 0.2165), (-0.194, -0.608, 0.1887), (-0.1269, -0.608, 0.2165), (-0.09912, -0.608, 0.2835), (-0.1269, -0.608, 0.3506), (-0.09392, 0.4961, -0.1904), (-0.09392, 0.4475, -0.07322), (-0.09392, 0.3304, -0.02468), (-0.09392, 0.2132, -0.07322), (-0.09392, 0.1647, -0.1904), (-0.09392, 0.2132, -0.3076), (-0.09392, 0.3304, -0.3561), (-0.09392, 0.4475, -0.3076), (-0.13, 0.5637, 0.04294), (-0.13, 0.6603, -0.1904), (-0.13, 0.3304, 0.1396), (-0.13, 0.0003888, -0.1904), (-0.13, 0.09704, -0.4237), (-0.13, 0.3304, -0.5204), (-0.13, 0.5637, -0.4237), (1.202e-09, 0.07366, -0.0135), (1.202e-09, 0.02377, -0.1339), (0.06709, 0.07366, -0.0135), (0.06709, 0.02377, -0.1339), (-0.06709, 0.07366, -0.0135), (-0.06709, 0.02377, -0.1339), (1.202e-09, -0.1331, -0.06485), (1.202e-09, -0.04567, 0.03182), (0.06709, -0.1331, -0.06485), (0.06709, -0.04567, 0.03182), (-0.06709, -0.1331, -0.06485), (-0.06709, -0.04567, 0.03182), (1.202e-09, -0.2468, 0.1461), (1.202e-09, -0.1249, 0.1923), (0.06709, -0.2468, 0.1461), (0.06709, -0.1249, 0.1923), (-0.06709, -0.2468, 0.1461), (-0.06709, -0.1249, 0.1923), (0.1115, 0.2194, -0.07943), (0.1115, 0.3585, -0.02181), (0.1115, 0.1618, -0.2185), (-5.574e-10, 0.08152, 0.05845), (-5.574e-10, 0.3585, 0.1732), (-5.574e-10, -0.0332, -0.2185), (0.1543, 0.08152, 0.05845), (0.1543, 0.3585, 0.1732), (0.1543, -0.0332, -0.2185), (-0.1115, 0.2194, -0.07943), (-0.1115, 0.3585, -0.02181), (-0.1115, 0.1618, -0.2185), (-0.1543, 0.08152, 0.05845), (-0.1543, 0.3585, 0.1732), (-0.1543, -0.0332, -0.2185), (-2.169e-10, 0.1418, 0.07208), (-2.169e-10, 0.3254, 0.1381), (0.06004, 0.1418, 0.07208), (0.06004, 0.3254, 0.1381), (-0.06004, 0.1418, 0.07208), (-0.06004, 0.3254, 0.1381), (0.06004, 0.07602, 0.1866), (0.06004, 0.2597, 0.2313), (-2.169e-10, 0.07602, 0.1866), (-2.169e-10, 0.2597, 0.2313), (-0.06004, 0.07602, 0.1866), (-0.06004, 0.2597, 0.2313)], [], [(3, 0, 5, 4), (1, 0, 3, 2), (4, 5, 7, 6), (6, 7, 9, 8), (8, 9, 11, 10), (0, 1, 13, 12), (9, 7, 15, 16), (11, 9, 16, 17), (5, 0, 12, 14), (7, 5, 14, 15), (17, 16, 20, 21), (16, 15, 19, 20), (15, 14, 18, 19), (14, 12, 22, 18), (12, 1, 13), (1, 23, 13), (1, 2, 24, 23), (13, 23, 12), (12, 23, 24, 22), (30, 26, 27, 162), (162, 27, 29, 31), (31, 29, 159, 32), (32, 159, 26, 30), (161, 160, 28, 25), (29, 27, 26, 159), (28, 32, 30, 25), (160, 31, 32, 28), (161, 162, 31, 160), (25, 30, 162, 161), (17, 21, 47, 46), (165, 33, 34, 166), (34, 36, 39, 38), (35, 36, 164, 163), (163, 164, 33, 165), (166, 35, 163, 165), (36, 34, 33, 164), (184, 54, 35, 166), (52, 48, 76, 78), (35, 54, 55), (38, 39, 168, 169), (36, 37, 168, 39), (37, 167, 169, 168), (167, 34, 38, 169), (40, 41, 171, 170), (172, 42, 173, 43), (170, 171, 173, 42), (40, 170, 42, 172), (41, 40, 172, 43), (171, 41, 43, 173), (44, 46, 47, 45), (10, 11, 44, 45), (11, 17, 46, 44), (21, 10, 45, 47), (48, 49, 51, 50), (55, 54, 51, 49), (61, 60, 58, 56), (54, 53, 50, 51), (36, 35, 55, 52), (54, 37, 53), (37, 36, 52, 53), (58, 59, 57, 56), (60, 62, 59, 58), (63, 61, 56, 57), (62, 63, 57, 59), (55, 49, 63, 62), (49, 48, 61, 63), (52, 55, 62, 60), (48, 52, 60, 61), (64, 65, 88, 66), (66, 88, 89, 67), (67, 89, 90, 68), (68, 90, 70, 69), (69, 70, 72, 71), (71, 72, 74, 73), (73, 74, 91, 75), (75, 91, 65, 64), (64, 66, 67, 68, 69, 71, 73, 75), (79, 78, 76, 77), (53, 52, 78, 79), (48, 50, 77, 76), (50, 53, 79, 77), (80, 81, 83, 82), (82, 83, 87, 86), (86, 87, 85, 84), (84, 85, 81, 80), (82, 86, 84, 80), (87, 83, 81, 85), (91, 74, 98, 99), (94, 92, 100, 102), (72, 70, 96, 97), (90, 89, 94, 95), (88, 65, 93, 92), (65, 91, 99, 93), (74, 72, 97, 98), (70, 90, 95, 96), (89, 88, 92, 94), (101, 107, 115, 109), (99, 98, 106, 107), (97, 96, 104, 105), (95, 94, 102, 103), (92, 93, 101, 100), (93, 99, 107, 101), (98, 97, 105, 106), (96, 95, 103, 104), (108, 109, 115, 114, 113, 112, 111, 110), (106, 105, 113, 114), (104, 103, 111, 112), (102, 100, 108, 110), (107, 106, 114, 115), (105, 104, 112, 113), (103, 102, 110, 111), (100, 101, 109, 108), (123, 131, 124, 116), (121, 129, 130, 122), (119, 127, 128, 120), (117, 125, 126, 118), (122, 130, 131, 123), (120, 128, 129, 121), (118, 126, 127, 119), (116, 124, 125, 117), (138, 133, 140, 145), (136, 137, 144, 143), (249, 250, 290, 288), (132, 134, 141, 139), (137, 138, 145, 144), (135, 136, 143, 142), (126, 141, 286, 280), (133, 132, 139, 140), (288, 291, 292, 289), (250, 257, 293, 290), (282, 291, 293, 284), (129, 128, 142, 143), (279, 280, 286, 285), (130, 129, 143, 144), (281, 279, 285, 287), (131, 130, 144, 145), (283, 282, 285, 286), (282, 284, 287, 285), (124, 131, 145, 140), (125, 124, 140, 139), (290, 293, 291, 288), (126, 125, 139, 141), (283, 292, 291, 282), (248, 249, 288, 289), (3, 4, 148, 146), (147, 2, 3, 146), (4, 6, 149, 148), (6, 8, 150, 149), (8, 10, 151, 150), (146, 152, 153, 147), (150, 156, 155, 149), (151, 157, 156, 150), (148, 154, 152, 146), (149, 155, 154, 148), (157, 21, 20, 156), (156, 20, 19, 155), (155, 19, 18, 154), (154, 18, 22, 152), (152, 153, 147), (147, 153, 158), (147, 158, 24, 2), (153, 152, 158), (152, 22, 24, 158), (157, 176, 177, 21), (167, 184, 183), (182, 211, 209, 178), (166, 185, 184), (174, 175, 177, 176), (10, 175, 174, 151), (151, 174, 176, 157), (21, 177, 175, 10), (178, 180, 181, 179), (185, 179, 181, 184), (191, 186, 188, 190), (184, 181, 180, 183), (34, 182, 185, 166), (54, 184, 167, 37), (167, 183, 182, 34), (188, 186, 187, 189), (190, 188, 189, 192), (193, 187, 186, 191), (192, 189, 187, 193), (185, 192, 193, 179), (179, 193, 191, 178), (182, 190, 192, 185), (178, 191, 190, 182), (194, 195, 196, 221), (195, 197, 198, 196), (197, 199, 200, 198), (199, 201, 202, 200), (201, 203, 204, 202), (203, 205, 206, 204), (205, 207, 208, 206), (207, 194, 221, 208), (194, 207, 205, 203, 201, 199, 197, 195), (212, 210, 209, 211), (183, 212, 211, 182), (178, 209, 210, 180), (180, 210, 212, 183), (213, 215, 216, 214), (215, 219, 220, 216), (219, 217, 218, 220), (217, 213, 214, 218), (215, 213, 217, 219), (220, 218, 214, 216), (208, 229, 228, 206), (224, 232, 230, 222), (204, 227, 226, 202), (200, 225, 224, 198), (196, 222, 223, 221), (221, 223, 229, 208), (206, 228, 227, 204), (202, 226, 225, 200), (198, 224, 222, 196), (231, 239, 245, 237), (229, 237, 236, 228), (227, 235, 234, 226), (225, 233, 232, 224), (222, 230, 231, 223), (223, 231, 237, 229), (228, 236, 235, 227), (226, 234, 233, 225), (238, 240, 241, 242, 243, 244, 245, 239), (236, 244, 243, 235), (234, 242, 241, 233), (232, 240, 238, 230), (237, 245, 244, 236), (235, 243, 242, 234), (233, 241, 240, 232), (230, 238, 239, 231), (123, 116, 246, 253), (121, 122, 252, 251), (119, 120, 250, 249), (117, 118, 248, 247), (122, 123, 253, 252), (120, 121, 251, 250), (118, 119, 249, 248), (116, 117, 247, 246), (138, 260, 255, 133), (136, 258, 259, 137), (257, 135, 284, 293), (132, 254, 256, 134), (137, 259, 260, 138), (135, 257, 258, 136), (128, 127, 279, 281), (133, 255, 254, 132), (135, 142, 287, 284), (251, 258, 257, 250), (252, 259, 258, 251), (253, 260, 259, 252), (246, 255, 260, 253), (247, 254, 255, 246), (248, 256, 254, 247), (256, 248, 289, 292), (261, 263, 264, 262), (261, 262, 266, 265), (272, 271, 277, 278), (271, 267, 273, 277), (263, 261, 268, 270), (261, 265, 272, 268), (262, 264, 269, 267), (264, 263, 270, 269), (266, 262, 267, 271), (265, 266, 271, 272), (274, 273, 275, 276), (274, 278, 277, 273), (270, 268, 274, 276), (268, 272, 278, 274), (267, 269, 275, 273), (269, 270, 276, 275), (141, 134, 283, 286), (134, 256, 292, 283), (127, 126, 280, 279), (142, 128, 281, 287), (295, 297, 296, 294), (295, 294, 298, 299), (303, 302, 300, 301), (303, 305, 304, 302), (295, 299, 305, 303), (299, 298, 304, 305), (294, 296, 300, 302), (296, 297, 301, 300), (298, 294, 302, 304), (297, 295, 303, 301)])
me_cube_004.polygons.foreach_set('material_index', [0, 0, 0, 0, 0, 0, 0, 0, 0, 0, 0, 0, 0, 0, 0, 0, 0, 0, 0, 1, 1, 1, 1, 1, 1, 1, 1, 1, 1, 0, 0, 0, 0, 0, 0, 0, 0, 0, 0, 0, 0, 0, 0, 1, 1, 1, 1, 1, 1, 0, 0, 0, 0, 0, 0, 0, 0, 0, 0, 0, 0, 0, 0, 0, 0, 0, 0, 0, 1, 1, 1, 1, 1, 1, 1, 1, 1, 0, 0, 0, 0, 2, 2, 2, 2, 2, 2, 1, 1, 1, 1, 1, 1, 1, 1, 1, 1, 1, 1, 1, 1, 1, 1, 1, 1, 1, 1, 1, 1, 1, 1, 1, 1, 1, 1, 1, 1, 1, 1, 1, 1, 1, 0, 1, 1, 1, 0, 1, 0, 0, 0, 1, 0, 1, 0, 1, 0, 0, 1, 1, 0, 1, 0, 0, 0, 0, 0, 0, 0, 0, 0, 0, 0, 0, 0, 0, 0, 0, 0, 0, 0, 0, 0, 0, 0, 0, 0, 0, 0, 0, 0, 0, 0, 0, 0, 0, 0, 0, 0, 0, 0, 0, 0, 0, 0, 0, 1, 1, 1, 1, 1, 1, 1, 1, 1, 0, 0, 0, 0, 2, 2, 2, 2, 2, 2, 1, 1, 1, 1, 1, 1, 1, 1, 1, 1, 1, 1, 1, 1, 1, 1, 1, 1, 1, 1, 1, 1, 1, 1, 1, 1, 1, 1, 1, 1, 1, 1, 1, 1, 1, 0, 1, 1, 1, 0, 1, 0, 1, 1, 1, 1, 1, 1, 0, 1, 1, 1, 1, 1, 1, 1, 1, 1, 1, 1, 1, 1, 1, 1, 1, 0, 0, 0, 0, 1, 1, 1, 1, 1, 1, 1, 1, 1, 1])
_uv = me_cube_004.uv_layers.new(name='UVMap')
_uv.uv.foreach_set('vector', [0.625, 0.875, 0.625, 0.75, 0.625, 0.75, 0.625, 0.875, 0.375, 0.75, 0.625, 0.75, 0.625, 0.875, 0.375, 0.875, 0.625, 0.875, 0.625, 0.75, 0.625, 0.75, 0.625, 0.875, 0.625, 0.875, 0.625, 0.75, 0.625, 0.75, 0.625, 0.875, 0.625, 0.875, 0.625, 0.75, 0.625, 0.75, 0.625, 0.875, 0.625, 0.75, 0.375, 0.75, 0.375, 0.75, 0.625, 0.75, 0.625, 0.75, 0.625, 0.75, 0.625, 0.75, 0.625, 0.75, 0.625, 0.75, 0.625, 0.75, 0.625, 0.75, 0.625, 0.75, 0.625, 0.75, 0.625, 0.75, 0.625, 0.75, 0.625, 0.75, 0.625, 0.75, 0.625, 0.75, 0.625, 0.75, 0.625, 0.75, 0.625, 0.75, 0.625, 0.75, 0.625, 0.75, 0.625, 0.75, 0.625, 0.75, 0.625, 0.75, 0.625, 0.75, 0.625, 0.75, 0.625, 0.75, 0.625, 0.75, 0.625, 0.75, 0.625, 0.75, 0.625, 0.75, 0.625, 0.75, 0.625, 0.75, 0.625, 0.75, 0.625, 0.75, 0.375, 0.75, 0.375, 0.75, 0.375, 0.75, 0.375, 0.75, 0.375, 0.75, 0.375, 0.75, 0.375, 0.875, 0.375, 0.875, 0.375, 0.75, 0.375, 0.75, 0.375, 0.75, 0.625, 0.75, 0.625, 0.75, 0.375, 0.75, 0.375, 0.875, 0.625, 0.75, 0.5, 0.0, 0.625, 0.0, 0.625, 0.25, 0.5, 0.25, 0.5, 0.25, 0.625, 0.25, 0.625, 0.5, 0.5, 0.5, 0.5, 0.5, 0.625, 0.5, 0.625, 0.75, 0.5, 0.75, 0.5, 0.75, 0.625, 0.75, 0.625, 1.0, 0.5, 1.0, 0.125, 0.5, 0.375, 0.5, 0.375, 0.75, 0.125, 0.75, 0.625, 0.5, 0.875, 0.5, 0.875, 0.75, 0.625, 0.75, 0.375, 0.75, 0.5, 0.75, 0.5, 1.0, 0.375, 1.0, 0.375, 0.5, 0.5, 0.5, 0.5, 0.75, 0.375, 0.75, 0.375, 0.25, 0.5, 0.25, 0.5, 0.5, 0.375, 0.5, 0.375, 0.0, 0.5, 0.0, 0.5, 0.25, 0.375, 0.25, 0.625, 0.75, 0.625, 0.75, 0.625, 0.75, 0.625, 0.75, 0.375, 0.0, 0.625, 0.0, 0.625, 0.25, 0.375, 0.25, 0.875, 0.5, 0.625, 0.5, 0.625, 0.5, 0.875, 0.5, 0.375, 0.5, 0.625, 0.5, 0.625, 0.75, 0.375, 0.75, 0.375, 0.75, 0.625, 0.75, 0.625, 1.0, 0.375, 1.0, 0.125, 0.5, 0.375, 0.5, 0.375, 0.75, 0.125, 0.75, 0.625, 0.5, 0.875, 0.5, 0.875, 0.75, 0.625, 0.75, 0.375, 0.5, 0.375, 0.5, 0.0, 0.0, 0.375, 0.5, 0.625, 0.5, 0.625, 0.5, 0.625, 0.5, 0.625, 0.5, 0.0, 0.0, 0.375, 0.5, 0.375, 0.5, 0.875, 0.5, 0.625, 0.5, 0.625, 0.5, 0.875, 0.5, 0.625, 0.5, 0.625, 0.5, 0.625, 0.5, 0.625, 0.5, 0.625, 0.5, 0.625, 0.25, 0.625, 0.25, 0.625, 0.5, 0.625, 0.25, 0.625, 0.25, 0.625, 0.25, 0.625, 0.25, 0.875, 0.5, 0.875, 0.5, 0.625, 0.5, 0.625, 0.5, 0.875, 0.5, 0.625, 0.5, 0.625, 0.5, 0.875, 0.5, 0.625, 0.5, 0.625, 0.5, 0.625, 0.5, 0.625, 0.5, 0.875, 0.5, 0.625, 0.5, 0.625, 0.5, 0.875, 0.5, 0.875, 0.5, 0.875, 0.5, 0.875, 0.5, 0.875, 0.5, 0.625, 0.5, 0.875, 0.5, 0.875, 0.5, 0.625, 0.5, 0.625, 0.75, 0.625, 0.75, 0.625, 0.75, 0.625, 0.875, 0.625, 0.875, 0.625, 0.75, 0.625, 0.75, 0.625, 0.875, 0.625, 0.75, 0.625, 0.75, 0.625, 0.75, 0.625, 0.75, 0.625, 0.75, 0.625, 0.875, 0.625, 0.875, 0.625, 0.75, 0.625, 0.5, 0.375, 0.5, 0.375, 0.5, 0.625, 0.5, 0.375, 0.5, 0.375, 0.5, 0.375, 0.5, 0.375, 0.5, 0.625, 0.5, 0.625, 0.5, 0.625, 0.5, 0.625, 0.5, 0.375, 0.5, 0.625, 0.5, 0.625, 0.5, 0.375, 0.5, 0.625, 0.5, 0.375, 0.5, 0.375, 0.5, 0.625, 0.5, 0.375, 0.5, 0.0, 0.0, 0.625, 0.5, 0.625, 0.5, 0.625, 0.5, 0.625, 0.5, 0.625, 0.5, 0.625, 0.5, 0.375, 0.5, 0.375, 0.5, 0.625, 0.5, 0.625, 0.5, 0.375, 0.5, 0.375, 0.5, 0.625, 0.5, 0.375, 0.5, 0.625, 0.5, 0.625, 0.5, 0.375, 0.5, 0.375, 0.5, 0.375, 0.5, 0.375, 0.5, 0.375, 0.5, 0.375, 0.5, 0.375, 0.5, 0.375, 0.5, 0.375, 0.5, 0.375, 0.5, 0.625, 0.5, 0.625, 0.5, 0.375, 0.5, 0.625, 0.5, 0.375, 0.5, 0.375, 0.5, 0.625, 0.5, 0.625, 0.5, 0.625, 0.5, 0.625, 0.5, 0.625, 0.5, 1.0, 0.5, 1.0, 1.0, 0.875, 1.0, 0.875, 0.5, 0.875, 0.5, 0.875, 1.0, 0.75, 1.0, 0.75, 0.5, 0.75, 0.5, 0.75, 1.0, 0.625, 1.0, 0.625, 0.5, 0.625, 0.5, 0.625, 1.0, 0.5, 1.0, 0.5, 0.5, 0.5, 0.5, 0.5, 1.0, 0.375, 1.0, 0.375, 0.5, 0.375, 0.5, 0.375, 1.0, 0.25, 1.0, 0.25, 0.5, 0.25, 0.5, 0.25, 1.0, 0.125, 1.0, 0.125, 0.5, 0.125, 0.5, 0.125, 1.0, 0.0, 1.0, 0.0, 0.5, 0.75, 0.49, 0.9197, 0.4197, 0.99, 0.25, 0.9197, 0.08029, 0.75, 0.01, 0.5803, 0.08029, 0.51, 0.25, 0.5803, 0.4197, 0.625, 0.5, 0.625, 0.5, 0.625, 0.5, 0.625, 0.5, 0.625, 0.5, 0.625, 0.5, 0.625, 0.5, 0.625, 0.5, 0.625, 0.5, 0.625, 0.5, 0.625, 0.5, 0.625, 0.5, 0.625, 0.5, 0.625, 0.5, 0.625, 0.5, 0.625, 0.5, 0.375, 0.0, 0.625, 0.0, 0.625, 0.25, 0.375, 0.25, 0.375, 0.25, 0.625, 0.25, 0.625, 0.5, 0.375, 0.5, 0.375, 0.5, 0.625, 0.5, 0.625, 0.75, 0.375, 0.75, 0.375, 0.75, 0.625, 0.75, 0.625, 1.0, 0.375, 1.0, 0.125, 0.5, 0.375, 0.5, 0.375, 0.75, 0.125, 0.75, 0.625, 0.5, 0.875, 0.5, 0.875, 0.75, 0.625, 0.75, 0.125, 1.0, 0.25, 1.0, 0.25, 1.0, 0.125, 1.0, 0.75, 1.0, 0.875, 1.0, 0.875, 1.0, 0.75, 1.0, 0.375, 1.0, 0.5, 1.0, 0.5, 1.0, 0.375, 1.0, 0.625, 1.0, 0.75, 1.0, 0.75, 1.0, 0.625, 1.0, 0.875, 1.0, 1.0, 1.0, 1.0, 1.0, 0.875, 1.0, 0.0, 1.0, 0.125, 1.0, 0.125, 1.0, 0.0, 1.0, 0.25, 1.0, 0.375, 1.0, 0.375, 1.0, 0.25, 1.0, 0.5, 1.0, 0.625, 1.0, 0.625, 1.0, 0.5, 1.0, 0.75, 1.0, 0.875, 1.0, 0.875, 1.0, 0.75, 1.0, 0.0, 1.0, 0.125, 1.0, 0.125, 1.0, 0.0, 1.0, 0.125, 1.0, 0.25, 1.0, 0.25, 1.0, 0.125, 1.0, 0.375, 1.0, 0.5, 1.0, 0.5, 1.0, 0.375, 1.0, 0.625, 1.0, 0.75, 1.0, 0.75, 1.0, 0.625, 1.0, 0.875, 1.0, 1.0, 1.0, 1.0, 1.0, 0.875, 1.0, 0.0, 1.0, 0.125, 1.0, 0.125, 1.0, 0.0, 1.0, 0.25, 1.0, 0.375, 1.0, 0.375, 1.0, 0.25, 1.0, 0.5, 1.0, 0.625, 1.0, 0.625, 1.0, 0.5, 1.0, 0.4197, 0.4197, 0.25, 0.49, 0.08029, 0.4197, 0.01, 0.25, 0.08029, 0.08029, 0.25, 0.01, 0.4197, 0.08029, 0.49, 0.25, 0.25, 1.0, 0.375, 1.0, 0.375, 1.0, 0.25, 1.0, 0.5, 1.0, 0.625, 1.0, 0.625, 1.0, 0.5, 1.0, 0.75, 1.0, 0.875, 1.0, 0.875, 1.0, 0.75, 1.0, 0.125, 1.0, 0.25, 1.0, 0.25, 1.0, 0.125, 1.0, 0.375, 1.0, 0.5, 1.0, 0.5, 1.0, 0.375, 1.0, 0.625, 1.0, 0.75, 1.0, 0.75, 1.0, 0.625, 1.0, 0.875, 1.0, 1.0, 1.0, 1.0, 1.0, 0.875, 1.0, 0.0, 0.0, 0.0, 0.0, 0.0, 0.0, 0.0, 0.0, 0.0, 0.0, 0.0, 0.0, 0.0, 0.0, 0.0, 0.0, 0.0, 0.0, 0.0, 0.0, 0.0, 0.0, 0.0, 0.0, 0.0, 0.0, 0.0, 0.0, 0.0, 0.0, 0.0, 0.0, 0.0, 0.0, 0.0, 0.0, 0.0, 0.0, 0.0, 0.0, 0.0, 0.0, 0.0, 0.0, 0.0, 0.0, 0.0, 0.0, 0.0, 0.0, 0.0, 0.0, 0.0, 0.0, 0.0, 0.0, 0.0, 0.0, 0.0, 0.0, 0.0, 0.0, 0.0, 0.0, 0.0, 0.0, 0.0, 0.0, 0.0, 0.0, 0.0, 0.0, 0.0, 0.0, 0.0, 0.0, 0.0, 0.0, 0.0, 0.0, 0.0, 0.0, 0.0, 0.0, 0.0, 0.0, 0.0, 0.0, 0.0, 0.0, 0.0, 0.0, 0.0, 0.0, 0.0, 0.0, 0.0, 0.0, 0.0, 0.0, 0.0, 0.0, 0.0, 0.0, 0.0, 0.0, 0.0, 0.0, 0.0, 0.0, 0.0, 0.0, 0.0, 0.0, 0.0, 0.0, 0.0, 0.0, 0.0, 0.0, 0.0, 0.0, 0.0, 0.0, 0.0, 0.0, 0.0, 0.0, 0.0, 0.0, 0.0, 0.0, 0.0, 0.0, 0.0, 0.0, 0.0, 0.0, 0.0, 0.0, 0.0, 0.0, 0.0, 0.0, 0.0, 0.0, 0.0, 0.0, 0.0, 0.0, 0.0, 0.0, 0.0, 0.0, 0.0, 0.0, 0.0, 0.0, 0.0, 0.0, 0.0, 0.0, 0.0, 0.0, 0.0, 0.0, 0.0, 0.0, 0.0, 0.0, 0.0, 0.0, 0.0, 0.0, 0.0, 0.0, 0.0, 0.0, 0.0, 0.0, 0.0, 0.0, 0.0, 0.0, 0.0, 0.0, 0.0, 0.0, 0.0, 0.0, 0.0, 0.0, 0.0, 0.0, 0.0, 0.0, 0.0, 0.0, 0.0, 0.0, 0.0, 0.0, 0.0, 0.0, 0.0, 0.0, 0.0, 0.0, 0.0, 0.0, 0.0, 0.0, 0.0, 0.0, 0.0, 0.0, 0.0, 0.0, 0.0, 0.0, 0.0, 0.0, 0.0, 0.0, 0.0, 0.0, 0.0, 0.0, 0.0, 0.0, 0.0, 0.0, 0.0, 0.0, 0.0, 0.0, 0.0, 0.0, 0.0, 0.0, 0.0, 0.0, 0.0, 0.0, 0.0, 0.0, 0.0, 0.0, 0.0, 0.0, 0.0, 0.0, 0.0, 0.0, 0.0, 0.0, 0.625, 0.875, 0.625, 0.875, 0.625, 0.75, 0.625, 0.75, 0.375, 0.75, 0.375, 0.875, 0.625, 0.875, 0.625, 0.75, 0.625, 0.875, 0.625, 0.875, 0.625, 0.75, 0.625, 0.75, 0.625, 0.875, 0.625, 0.875, 0.625, 0.75, 0.625, 0.75, 0.625, 0.875, 0.625, 0.875, 0.625, 0.75, 0.625, 0.75, 0.625, 0.75, 0.625, 0.75, 0.375, 0.75, 0.375, 0.75, 0.625, 0.75, 0.625, 0.75, 0.625, 0.75, 0.625, 0.75, 0.625, 0.75, 0.625, 0.75, 0.625, 0.75, 0.625, 0.75, 0.625, 0.75, 0.625, 0.75, 0.625, 0.75, 0.625, 0.75, 0.625, 0.75, 0.625, 0.75, 0.625, 0.75, 0.625, 0.75, 0.625, 0.75, 0.625, 0.75, 0.625, 0.75, 0.625, 0.75, 0.625, 0.75, 0.625, 0.75, 0.625, 0.75, 0.625, 0.75, 0.625, 0.75, 0.625, 0.75, 0.625, 0.75, 0.625, 0.75, 0.625, 0.75, 0.625, 0.75, 0.625, 0.75, 0.625, 0.75, 0.625, 0.75, 0.375, 0.75, 0.375, 0.75, 0.375, 0.75, 0.375, 0.75, 0.375, 0.75, 0.375, 0.75, 0.375, 0.75, 0.375, 0.875, 0.375, 0.875, 0.375, 0.75, 0.625, 0.75, 0.375, 0.75, 0.625, 0.75, 0.625, 0.75, 0.375, 0.875, 0.375, 0.75, 0.625, 0.75, 0.625, 0.75, 0.625, 0.75, 0.625, 0.75, 0.625, 0.5, 0.375, 0.5, 0.625, 0.5, 0.625, 0.5, 0.625, 0.5, 0.625, 0.5, 0.625, 0.5, 0.375, 0.5, 0.375, 0.5, 0.375, 0.5, 0.625, 0.75, 0.625, 0.875, 0.625, 0.75, 0.625, 0.75, 0.625, 0.875, 0.625, 0.875, 0.625, 0.75, 0.625, 0.75, 0.625, 0.75, 0.625, 0.75, 0.625, 0.75, 0.625, 0.75, 0.625, 0.75, 0.625, 0.75, 0.625, 0.875, 0.625, 0.875, 0.625, 0.5, 0.625, 0.5, 0.375, 0.5, 0.375, 0.5, 0.375, 0.5, 0.375, 0.5, 0.375, 0.5, 0.375, 0.5, 0.625, 0.5, 0.625, 0.5, 0.625, 0.5, 0.625, 0.5, 0.375, 0.5, 0.375, 0.5, 0.625, 0.5, 0.625, 0.5, 0.625, 0.5, 0.625, 0.5, 0.375, 0.5, 0.375, 0.5, 0.375, 0.5, 0.375, 0.5, 0.625, 0.5, 0.625, 0.25, 0.625, 0.5, 0.625, 0.5, 0.625, 0.5, 0.625, 0.5, 0.625, 0.5, 0.625, 0.5, 0.375, 0.5, 0.375, 0.5, 0.625, 0.5, 0.625, 0.5, 0.375, 0.5, 0.375, 0.5, 0.375, 0.5, 0.375, 0.5, 0.625, 0.5, 0.625, 0.5, 0.375, 0.5, 0.375, 0.5, 0.375, 0.5, 0.375, 0.5, 0.375, 0.5, 0.375, 0.5, 0.375, 0.5, 0.375, 0.5, 0.375, 0.5, 0.375, 0.5, 0.625, 0.5, 0.625, 0.5, 0.625, 0.5, 0.625, 0.5, 0.375, 0.5, 0.375, 0.5, 0.625, 0.5, 0.625, 0.5, 0.625, 0.5, 0.625, 0.5, 1.0, 0.5, 0.875, 0.5, 0.875, 1.0, 1.0, 1.0, 0.875, 0.5, 0.75, 0.5, 0.75, 1.0, 0.875, 1.0, 0.75, 0.5, 0.625, 0.5, 0.625, 1.0, 0.75, 1.0, 0.625, 0.5, 0.5, 0.5, 0.5, 1.0, 0.625, 1.0, 0.5, 0.5, 0.375, 0.5, 0.375, 1.0, 0.5, 1.0, 0.375, 0.5, 0.25, 0.5, 0.25, 1.0, 0.375, 1.0, 0.25, 0.5, 0.125, 0.5, 0.125, 1.0, 0.25, 1.0, 0.125, 0.5, 0.0, 0.5, 0.0, 1.0, 0.125, 1.0, 0.75, 0.49, 0.5803, 0.4197, 0.51, 0.25, 0.5803, 0.08029, 0.75, 0.01, 0.9197, 0.08029, 0.99, 0.25, 0.9197, 0.4197, 0.625, 0.5, 0.625, 0.5, 0.625, 0.5, 0.625, 0.5, 0.625, 0.5, 0.625, 0.5, 0.625, 0.5, 0.625, 0.5, 0.625, 0.5, 0.625, 0.5, 0.625, 0.5, 0.625, 0.5, 0.625, 0.5, 0.625, 0.5, 0.625, 0.5, 0.625, 0.5, 0.375, 0.0, 0.375, 0.25, 0.625, 0.25, 0.625, 0.0, 0.375, 0.25, 0.375, 0.5, 0.625, 0.5, 0.625, 0.25, 0.375, 0.5, 0.375, 0.75, 0.625, 0.75, 0.625, 0.5, 0.375, 0.75, 0.375, 1.0, 0.625, 1.0, 0.625, 0.75, 0.125, 0.5, 0.125, 0.75, 0.375, 0.75, 0.375, 0.5, 0.625, 0.5, 0.625, 0.75, 0.875, 0.75, 0.875, 0.5, 0.125, 1.0, 0.125, 1.0, 0.25, 1.0, 0.25, 1.0, 0.75, 1.0, 0.75, 1.0, 0.875, 1.0, 0.875, 1.0, 0.375, 1.0, 0.375, 1.0, 0.5, 1.0, 0.5, 1.0, 0.625, 1.0, 0.625, 1.0, 0.75, 1.0, 0.75, 1.0, 0.875, 1.0, 0.875, 1.0, 1.0, 1.0, 1.0, 1.0, 0.0, 1.0, 0.0, 1.0, 0.125, 1.0, 0.125, 1.0, 0.25, 1.0, 0.25, 1.0, 0.375, 1.0, 0.375, 1.0, 0.5, 1.0, 0.5, 1.0, 0.625, 1.0, 0.625, 1.0, 0.75, 1.0, 0.75, 1.0, 0.875, 1.0, 0.875, 1.0, 0.0, 1.0, 0.0, 1.0, 0.125, 1.0, 0.125, 1.0, 0.125, 1.0, 0.125, 1.0, 0.25, 1.0, 0.25, 1.0, 0.375, 1.0, 0.375, 1.0, 0.5, 1.0, 0.5, 1.0, 0.625, 1.0, 0.625, 1.0, 0.75, 1.0, 0.75, 1.0, 0.875, 1.0, 0.875, 1.0, 1.0, 1.0, 1.0, 1.0, 0.0, 1.0, 0.0, 1.0, 0.125, 1.0, 0.125, 1.0, 0.25, 1.0, 0.25, 1.0, 0.375, 1.0, 0.375, 1.0, 0.5, 1.0, 0.5, 1.0, 0.625, 1.0, 0.625, 1.0, 0.4197, 0.4197, 0.49, 0.25, 0.4197, 0.08029, 0.25, 0.01, 0.08029, 0.08029, 0.01, 0.25, 0.08029, 0.4197, 0.25, 0.49, 0.25, 1.0, 0.25, 1.0, 0.375, 1.0, 0.375, 1.0, 0.5, 1.0, 0.5, 1.0, 0.625, 1.0, 0.625, 1.0, 0.75, 1.0, 0.75, 1.0, 0.875, 1.0, 0.875, 1.0, 0.125, 1.0, 0.125, 1.0, 0.25, 1.0, 0.25, 1.0, 0.375, 1.0, 0.375, 1.0, 0.5, 1.0, 0.5, 1.0, 0.625, 1.0, 0.625, 1.0, 0.75, 1.0, 0.75, 1.0, 0.875, 1.0, 0.875, 1.0, 1.0, 1.0, 1.0, 1.0, 0.0, 0.0, 0.0, 0.0, 0.0, 0.0, 0.0, 0.0, 0.0, 0.0, 0.0, 0.0, 0.0, 0.0, 0.0, 0.0, 0.0, 0.0, 0.0, 0.0, 0.0, 0.0, 0.0, 0.0, 0.0, 0.0, 0.0, 0.0, 0.0, 0.0, 0.0, 0.0, 0.0, 0.0, 0.0, 0.0, 0.0, 0.0, 0.0, 0.0, 0.0, 0.0, 0.0, 0.0, 0.0, 0.0, 0.0, 0.0, 0.0, 0.0, 0.0, 0.0, 0.0, 0.0, 0.0, 0.0, 0.0, 0.0, 0.0, 0.0, 0.0, 0.0, 0.0, 0.0, 0.0, 0.0, 0.0, 0.0, 0.0, 0.0, 0.0, 0.0, 0.0, 0.0, 0.0, 0.0, 0.0, 0.0, 0.0, 0.0, 0.0, 0.0, 0.0, 0.0, 0.0, 0.0, 0.0, 0.0, 0.0, 0.0, 0.0, 0.0, 0.0, 0.0, 0.0, 0.0, 0.0, 0.0, 0.0, 0.0, 0.0, 0.0, 0.0, 0.0, 0.0, 0.0, 0.0, 0.0, 0.0, 0.0, 0.0, 0.0, 0.0, 0.0, 0.0, 0.0, 0.0, 0.0, 0.0, 0.0, 0.0, 0.0, 0.0, 0.0, 0.0, 0.0, 0.0, 0.0, 0.0, 0.0, 0.0, 0.0, 0.0, 0.0, 0.0, 0.0, 0.0, 0.0, 0.0, 0.0, 0.0, 0.0, 0.0, 0.0, 0.0, 0.0, 0.0, 0.0, 0.0, 0.0, 0.0, 0.0, 0.0, 0.0, 0.0, 0.0, 0.0, 0.0, 0.0, 0.0, 0.0, 0.0, 0.0, 0.0, 0.0, 0.0, 0.0, 0.0, 0.0, 0.0, 0.0, 0.0, 0.0, 0.0, 0.0, 0.0, 0.0, 0.0, 0.0, 0.0, 0.0, 0.0, 0.0, 0.0, 0.0, 0.0, 0.0, 0.0, 0.0, 0.0, 0.0, 0.0, 0.0, 0.0, 0.0, 0.0, 0.0, 0.0, 0.0, 0.0, 0.0, 0.0, 0.0, 0.0, 0.0, 0.0, 0.0, 0.0, 0.0, 0.0, 0.0, 0.0, 0.0, 0.0, 0.0, 0.0, 0.0, 0.0, 0.0, 0.0, 0.0, 0.0, 0.0, 0.0, 0.0, 0.0, 0.0, 0.0, 0.0, 0.0, 0.0, 0.0, 0.0, 0.0, 0.0, 0.0, 0.0, 0.0, 0.0, 0.0, 0.0, 0.0, 0.0, 0.0, 0.0, 0.0, 0.0, 0.0, 0.0, 0.0, 0.0, 0.0, 0.0, 0.0, 0.0, 0.0, 0.0, 0.0, 0.0, 0.0, 0.0, 0.0, 0.0, 0.0, 0.0, 0.0, 0.0, 0.0, 0.0, 0.0, 0.0, 0.0, 0.0, 0.0, 0.0, 0.0, 0.0, 0.0, 0.0, 0.0, 0.0, 0.0, 0.0, 0.0, 0.0, 0.0, 0.0, 0.0, 0.0, 0.0, 0.0, 0.0, 0.0, 0.0, 0.0, 0.0, 0.0, 0.0, 0.0, 0.0, 0.0, 0.0, 0.0, 0.0, 0.0, 0.0, 0.0, 0.0, 0.0, 0.0, 0.0, 0.0, 0.0, 0.0, 0.0, 0.0, 0.0, 0.0, 0.0, 0.0, 0.0, 0.0, 0.0, 0.0, 0.0, 0.0, 0.0, 0.0, 0.0, 0.0, 0.0, 0.0, 0.0, 0.0, 0.0, 0.0, 0.0, 0.0, 0.0, 0.0, 0.0, 0.0, 0.0, 0.0, 0.0, 0.0, 0.0, 0.0, 0.0, 0.0, 0.0, 0.0, 0.0, 0.0, 0.0, 0.0, 0.0, 0.0, 0.0, 0.0, 0.0, 0.0, 0.0, 0.0, 0.0, 0.0, 0.0, 0.0, 0.0, 0.0, 0.0, 0.0, 0.0, 0.0, 0.0, 0.0, 0.0, 0.0, 0.0, 0.0, 0.0, 0.0, 0.0, 0.0, 0.0, 0.0, 0.0, 0.0, 0.0, 0.0, 0.0, 0.0, 0.0, 0.0, 0.0, 0.0, 0.0, 0.0, 0.0, 0.0, 0.0, 0.0, 0.0, 0.0, 0.0, 0.0, 0.0, 0.0, 0.0, 0.0, 0.0, 0.0, 0.0, 0.0, 0.0, 0.0, 0.0, 0.0, 0.0, 0.0, 0.0, 0.0, 0.0, 0.0, 0.0, 0.0, 0.0, 0.0, 0.0, 0.0, 0.0, 0.0])
me_cube_004.materials.append(mat_material_001)
me_cube_004.materials.append(mat_material_002)
me_cube_004.materials.append(mat_material_003)
me_cube_004.update()
me_cube_004.normals_split_custom_set([tuple(v) for v in zip(*[iter([0.0, -0.8552, 0.5183, 0.0, -0.8552, 0.5183, 0.0, -0.8552, 0.5183, 0.0, -0.8552, 0.5183, -0.039, -0.9557, 0.2919, -0.039, -0.9557, 0.2919, -0.039, -0.9557, 0.2919, -0.039, -0.9557, 0.2919, 0.0, -0.5396, 0.8419, 0.0, -0.5396, 0.8419, 0.0, -0.5396, 0.8419, 0.0, -0.5396, 0.8419, 0.0, -0.3441, 0.9389, 0.0, -0.3441, 0.9389, 0.0, -0.3441, 0.9389, 0.0, -0.3441, 0.9389, 0.0, -0.1746, 0.9846, 0.0, -0.1746, 0.9846, 0.0, -0.1746, 0.9846, 0.0, -0.1746, 0.9846, 0.4572, -0.8506, 0.2598, 0.4572, -0.8506, 0.2598, 0.4572, -0.8506, 0.2598, 0.4572, -0.8506, 0.2598, 0.811, -0.2013, 0.5493, 0.811, -0.2013, 0.5493, 0.811, -0.2013, 0.5493, 0.811, -0.2013, 0.5493, 0.827, -0.04968, 0.5601, 0.827, -0.04968, 0.5601, 0.827, -0.04968, 0.5601, 0.827, -0.04968, 0.5601, 0.6077, -0.6792, 0.4116, 0.6077, -0.6792, 0.4116, 0.6077, -0.6792, 0.4116, 0.6077, -0.6792, 0.4116, 0.7792, -0.3382, 0.5277, 0.7792, -0.3382, 0.5277, 0.7792, -0.3382, 0.5277, 0.7792, -0.3382, 0.5277, 0.0, 0.1746, -0.9846, 0.0, 0.1746, -0.9846, 0.0, 0.1746, -0.9846, 0.0, 0.1746, -0.9846, 0.0, 0.3441, -0.9389, 0.0, 0.3441, -0.9389, 0.0, 0.3441, -0.9389, 0.0, 0.3441, -0.9389, 0.0, 0.5396, -0.8419, 0.0, 0.5396, -0.8419, 0.0, 0.5396, -0.8419, 0.0, 0.5396, -0.8419, 0.0, 0.8552, -0.5183, 0.0, 0.8552, -0.5183, 0.0, 0.8552, -0.5183, 0.0, 0.8552, -0.5183, 0.4833, -0.8429, 0.2365, 0.4833, -0.8429, 0.2365, 0.4833, -0.8429, 0.2365, -0.8982, 0.0, -0.4395, -0.8982, 0.0, -0.4395, -0.8982, 0.0, -0.4395, 0.2582, 0.0, -0.9661, 0.2582, 0.0, -0.9661, 0.2582, 0.0, -0.9661, 0.2582, 0.0, -0.9661, -0.3112, 0.9456, -0.09454, -0.2965, 0.9524, -0.0712, -0.3147, 0.9438, -0.1007, 0.02628, 0.9697, -0.243, 0.02628, 0.9697, -0.243, 0.02628, 0.9697, -0.243, 0.02628, 0.9697, -0.243, -1.0, 4.059e-08, 0.0, -1.0, 4.059e-08, 0.0, -1.0, 4.059e-08, 0.0, -1.0, 4.059e-08, 0.0, 0.0, 1.0, 0.0, 0.0, 1.0, 0.0, 0.0, 1.0, 0.0, 0.0, 1.0, 0.0, 1.0, 0.0, 0.0, 1.0, 0.0, 0.0, 1.0, 0.0, 0.0, 1.0, 0.0, 0.0, 0.0, -0.6964, 0.7176, 0.0, -0.6964, 0.7176, 0.0, -0.6964, 0.7176, 0.0, -0.6964, 0.7176, 0.0, -0.02428, -0.9997, 0.0, -0.02428, -0.9997, 0.0, -0.02428, -0.9997, 0.0, -0.02428, -0.9997, 0.0, 0.0, 1.0, 0.0, 0.0, 1.0, 0.0, 0.0, 1.0, 0.0, 0.0, 1.0, 0.0, -0.9284, 0.3717, 0.0, -0.9284, 0.3717, 0.0, -0.9284, 0.3717, 0.0, -0.9284, 0.3717, 1.0, 0.0, 0.0, 1.0, 0.0, 0.0, 1.0, 0.0, 0.0, 1.0, 0.0, 0.0, 0.0, 1.0, 0.0, 0.0, 1.0, 0.0, 0.0, 1.0, 0.0, 0.0, 1.0, 0.0, -1.0, 0.0, 0.0, -1.0, 0.0, 0.0, -1.0, 0.0, 0.0, -1.0, 0.0, 0.0, 0.0, 0.2764, -0.961, 0.0, 0.2764, -0.961, 0.0, 0.2764, -0.961, 0.0, 0.2764, -0.961, -1.0, 0.0, 0.0, -1.0, 0.0, 0.0, -1.0, 0.0, 0.0, -1.0, 0.0, 0.0, 0.0, -1.0, 0.0, 0.0, -1.0, 0.0, 0.0, -1.0, 0.0, 0.0, -1.0, 0.0, 1.0, 0.0, 0.0, 1.0, 0.0, 0.0, 1.0, 0.0, 0.0, 1.0, 0.0, 0.0, 0.0, -1.0, 0.0, 0.0, -1.0, 0.0, 0.0, -1.0, 0.0, 0.0, -1.0, 0.0, 0.0, 0.0, -1.0, 0.0, 0.0, -1.0, 0.0, 0.0, -1.0, 0.0, 0.0, -1.0, 0.0, 0.0, 1.0, 0.0, 0.0, 1.0, 0.0, 0.0, 1.0, 0.0, 0.0, 1.0, 0.0, 0.2852, -0.9585, 0.0, 0.2852, -0.9585, 0.0, 0.2852, -0.9585, 0.0, 0.2852, -0.9585, 0.0, -0.3972, 0.9177, 0.0, -0.3972, 0.9177, 0.0, -0.3972, 0.9177, 0.0, -0.3972, 0.9177, 0.0, 0.2852, -0.9585, 0.0, 0.2852, -0.9585, 0.0, 0.2852, -0.9585, 0.0, 0.0, 1.0, 0.0, 0.0, 1.0, 0.0, 0.0, 1.0, 0.0, 0.0, 1.0, 0.7173, 0.0, 0.6968, 0.7173, 0.0, 0.6968, 0.7173, 0.0, 0.6968, 0.7173, 0.0, 0.6968, 0.0, 1.0, 0.0, 0.0, 1.0, 0.0, 0.0, 1.0, 0.0, 0.0, 1.0, 0.0, -0.7173, 0.0, 0.6968, -0.7173, 0.0, 0.6968, -0.7173, 0.0, 0.6968, -0.7173, 0.0, 0.6968, 0.0, 0.0, -1.0, 0.0, 0.0, -1.0, 0.0, 0.0, -1.0, 0.0, 0.0, -1.0, 0.0, 0.0, 1.0, 0.0, 0.0, 1.0, 0.0, 0.0, 1.0, 0.0, 0.0, 1.0, 1.0, 0.0, 0.0, 1.0, 0.0, 0.0, 1.0, 0.0, 0.0, 1.0, 0.0, 0.0, 0.0, -0.9209, -0.3898, 0.0, -0.9209, -0.3898, 0.0, -0.9209, -0.3898, 0.0, -0.9209, -0.3898, -1.0, 0.0, 0.0, -1.0, 0.0, 0.0, -1.0, 0.0, 0.0, -1.0, 0.0, 0.0, 0.0, 0.9209, 0.3898, 0.0, 0.9209, 0.3898, 0.0, 0.9209, 0.3898, 0.0, 0.9209, 0.3898, 0.0, 1.0, 0.0, 0.0, 1.0, 0.0, 0.0, 1.0, 0.0, 0.0, 1.0, 0.0, 0.0, 0.0, 1.0, 0.0, 0.0, 1.0, 0.0, 0.0, 1.0, 0.0, 0.0, 1.0, 0.6893, 0.0516, 0.7227, 0.6893, 0.0516, 0.7227, 0.6893, 0.0516, 0.7227, 0.6893, 0.0516, 0.7227, -0.975, 0.2221, 0.0, -0.975, 0.2221, 0.0, -0.975, 0.2221, 0.0, -0.975, 0.2221, 0.0, 0.9995, 0.02251, -0.02298, 0.9995, 0.02251, -0.02298, 0.9995, 0.02251, -0.02298, 0.9995, 0.02251, -0.02298, 0.0, 0.2852, -0.9585, 0.0, 0.2852, -0.9585, 0.0, 0.2852, -0.9585, 0.0, 0.2852, -0.9585, 0.0, -0.4461, 0.895, 0.0, -0.4461, 0.895, 0.0, -0.4461, 0.895, 0.0, -0.4461, 0.895, 0.0, 0.7981, 0.6025, 0.0, 0.7981, 0.6025, 0.0, 0.7981, 0.6025, 0.0, 0.7981, 0.6025, 0.0, -1.0, 0.0, 0.0, -1.0, 0.0, 0.0, -1.0, 0.0, 0.0, -1.0, 0.0, 0.0, 0.7981, 0.6025, 0.0, 0.7981, 0.6025, 0.0, 0.7981, 0.6025, 0.0, 0.0, 1.0, 0.0, 0.0, 1.0, 0.0, 0.0, 1.0, 0.0, 0.0, 1.0, 0.0, -0.9945, -0.1048, 0.0, -0.9945, -0.1048, 0.0, -0.9945, -0.1048, 0.0, -0.9945, -0.1048, -0.9983, -0.03531, 0.04706, -0.9983, -0.03531, 0.04706, -0.9983, -0.03531, 0.04706, -0.9983, -0.03531, 0.04706, 0.9983, 0.03531, -0.04706, 0.9983, 0.03531, -0.04706, 0.9983, 0.03531, -0.04706, 0.9983, 0.03531, -0.04706, 0.0, -0.0304, -0.9995, 0.0, -0.0304, -0.9995, 0.0, -0.0304, -0.9995, 0.0, -0.0304, -0.9995, 0.0, -0.02331, -0.9997, 0.0, -0.02331, -0.9997, 0.0, -0.02331, -0.9997, 0.0, -0.02331, -0.9997, 1.0, 0.0, 0.0, 1.0, 0.0, 0.0, 1.0, 0.0, 0.0, 1.0, 0.0, 0.0, -1.0, 0.0, 0.0, -1.0, 0.0, 0.0, -1.0, 0.0, 0.0, -1.0, 0.0, 0.0, 0.0, -0.4793, 0.8776, 0.0, -0.4793, 0.8776, 0.0, -0.4793, 0.8776, 0.0, -0.4793, 0.8776, 0.3827, 0.0, 0.9239, 0.3827, 0.0, 0.9239, 0.3827, 0.0, 0.9239, 0.3827, 0.0, 0.9239, 0.9239, 0.0, 0.3827, 0.9239, 0.0, 0.3827, 0.9239, 0.0, 0.3827, 0.9239, 0.0, 0.3827, 0.9239, 0.0, -0.3827, 0.9239, 0.0, -0.3827, 0.9239, 0.0, -0.3827, 0.9239, 0.0, -0.3827, 0.3827, 0.0, -0.9239, 0.3827, 0.0, -0.9239, 0.3827, 0.0, -0.9239, 0.3827, 0.0, -0.9239, -0.3827, 0.0, -0.9239, -0.3827, 0.0, -0.9239, -0.3827, 0.0, -0.9239, -0.3827, 0.0, -0.9239, -0.9239, 0.0, -0.3827, -0.9239, 0.0, -0.3827, -0.9239, 0.0, -0.3827, -0.9239, 0.0, -0.3827, -0.9239, 0.0, 0.3827, -0.9239, 0.0, 0.3827, -0.9239, 0.0, 0.3827, -0.9239, 0.0, 0.3827, -0.3827, 0.0, 0.9239, -0.3827, 0.0, 0.9239, -0.3827, 0.0, 0.9239, -0.3827, 0.0, 0.9239, 0.0, 1.0, 1.849e-08, 0.0, 1.0, 1.849e-08, 0.0, 1.0, 1.849e-08, 0.0, 1.0, 1.849e-08, 0.0, 1.0, 1.849e-08, 0.0, 1.0, 1.849e-08, 0.0, 1.0, 1.849e-08, 0.0, 1.0, 1.849e-08, 0.0, -0.3045, 0.9525, 0.0, -0.3045, 0.9525, 0.0, -0.3045, 0.9525, 0.0, -0.3045, 0.9525, -1.0, 0.0, 0.0, -1.0, 0.0, 0.0, -1.0, 0.0, 0.0, -1.0, 0.0, 0.0, 1.0, 0.0, 0.0, 1.0, 0.0, 0.0, 1.0, 0.0, 0.0, 1.0, 0.0, 0.0, 0.0, 0.6431, -0.7658, 0.0, 0.6431, -0.7658, 0.0, 0.6431, -0.7658, 0.0, 0.6431, -0.7658, -0.6739, 0.0, 0.7389, -0.6739, 0.0, 0.7389, -0.6739, 0.0, 0.7389, -0.6739, 0.0, 0.7389, 0.0, 1.0, 0.0, 0.0, 1.0, 0.0, 0.0, 1.0, 0.0, 0.0, 1.0, 0.0, 0.6739, 0.0, -0.7389, 0.6739, 0.0, -0.7389, 0.6739, 0.0, -0.7389, 0.6739, 0.0, -0.7389, 0.0, -1.0, 7.613e-07, 0.0, -1.0, 7.613e-07, 0.0, -1.0, 7.613e-07, 0.0, -1.0, 7.613e-07, -0.7389, 0.0, -0.6739, -0.7389, 0.0, -0.6739, -0.7389, 0.0, -0.6739, -0.7389, 0.0, -0.6739, 0.7389, 0.0, 0.6739, 0.7389, 0.0, 0.6739, 0.7389, 0.0, 0.6739, 0.7389, 0.0, 0.6739, -0.9239, 0.0, 0.3827, -0.9239, 0.0, 0.3827, -0.9239, 0.0, 0.3827, -0.9239, 0.0, 0.3827, 0.0, -1.0, 0.0, 0.0, -1.0, 0.0, 0.0, -1.0, 0.0, 0.0, -1.0, 0.0, -0.3827, 0.0, -0.9239, -0.3827, 0.0, -0.9239, -0.3827, 0.0, -0.9239, -0.3827, 0.0, -0.9239, 0.9239, 0.0, -0.3827, 0.9239, 0.0, -0.3827, 0.9239, 0.0, -0.3827, 0.9239, 0.0, -0.3827, 0.3827, 0.0, 0.9239, 0.3827, 0.0, 0.9239, 0.3827, 0.0, 0.9239, 0.3827, 0.0, 0.9239, -0.3827, 0.0, 0.9239, -0.3827, 0.0, 0.9239, -0.3827, 0.0, 0.9239, -0.3827, 0.0, 0.9239, -0.9239, 0.0, -0.3827, -0.9239, 0.0, -0.3827, -0.9239, 0.0, -0.3827, -0.9239, 0.0, -0.3827, 0.3827, 0.0, -0.9239, 0.3827, 0.0, -0.9239, 0.3827, 0.0, -0.9239, 0.3827, 0.0, -0.9239, 0.9239, 0.0, 0.3827, 0.9239, 0.0, 0.3827, 0.9239, 0.0, 0.3827, 0.9239, 0.0, 0.3827, 0.3827, 0.0, -0.9239, 0.3827, 0.0, -0.9239, 0.3827, 0.0, -0.9239, 0.3827, 0.0, -0.9239, 0.0, -1.0, -1.196e-06, 0.0, -1.0, -1.196e-06, 0.0, -1.0, -1.196e-06, 0.0, -1.0, -1.196e-06, 0.0, -1.0, -1.196e-06, 0.0, -1.0, -1.196e-06, 0.0, -1.0, -1.196e-06, 0.0, -1.0, -1.196e-06, 0.0, -1.0, 0.0, 0.0, -1.0, 0.0, 0.0, -1.0, 0.0, 0.0, -1.0, 0.0, 0.0, -1.0, 0.0, 0.0, -1.0, 0.0, 0.0, -1.0, 0.0, 0.0, -1.0, 0.0, 0.0, -1.0, 1.196e-06, 0.0, -1.0, 1.196e-06, 0.0, -1.0, 1.196e-06, 0.0, -1.0, 1.196e-06, 0.0, -1.0, 5.978e-07, 0.0, -1.0, 5.978e-07, 0.0, -1.0, 5.978e-07, 0.0, -1.0, 5.978e-07, 0.0, -1.0, 0.0, 0.0, -1.0, 0.0, 0.0, -1.0, 0.0, 0.0, -1.0, 0.0, 0.0, -1.0, -7.318e-08, 0.0, -1.0, -7.318e-08, 0.0, -1.0, -7.318e-08, 0.0, -1.0, -7.318e-08, 0.0, -1.0, -7.318e-08, 0.0, -1.0, -7.318e-08, 0.0, -1.0, -7.318e-08, 0.0, -1.0, -7.318e-08, 0.9239, 0.0, 0.3827, 0.9239, 0.0, 0.3827, 0.9239, 0.0, 0.3827, 0.9239, 0.0, 0.3827, -0.3827, 0.0, 0.9239, -0.3827, 0.0, 0.9239, -0.3827, 0.0, 0.9239, -0.3827, 0.0, 0.9239, -0.9239, 0.0, -0.3827, -0.9239, 0.0, -0.3827, -0.9239, 0.0, -0.3827, -0.9239, 0.0, -0.3827, 0.9239, 0.0, -0.3827, 0.9239, 0.0, -0.3827, 0.9239, 0.0, -0.3827, 0.9239, 0.0, -0.3827, 0.3827, 0.0, 0.9239, 0.3827, 0.0, 0.9239, 0.3827, 0.0, 0.9239, 0.3827, 0.0, 0.9239, -0.9239, 0.0, 0.3827, -0.9239, 0.0, 0.3827, -0.9239, 0.0, 0.3827, -0.9239, 0.0, 0.3827, -0.3827, 0.0, -0.9239, -0.3827, 0.0, -0.9239, -0.3827, 0.0, -0.9239, -0.3827, 0.0, -0.9239, 0.0, -0.9239, 0.3827, 0.0, -0.9239, 0.3827, 0.0, -0.9239, 0.3827, 0.0, -0.9239, 0.3827, 0.0, 0.3827, 0.9239, 0.0, 0.3827, 0.9239, 0.0, 0.3827, 0.9239, 0.0, 0.3827, 0.9239, 0.0, 0.9239, -0.3827, 0.0, 0.9239, -0.3827, 0.0, 0.9239, -0.3827, 0.0, 0.9239, -0.3827, 0.0, -0.3827, -0.9239, 0.0, -0.3827, -0.9239, 0.0, -0.3827, -0.9239, 0.0, -0.3827, -0.9239, 0.0, -0.3827, 0.9239, 0.0, -0.3827, 0.9239, 0.0, -0.3827, 0.9239, 0.0, -0.3827, 0.9239, 0.0, 0.9239, 0.3827, 0.0, 0.9239, 0.3827, 0.0, 0.9239, 0.3827, 0.0, 0.9239, 0.3827, 0.0, 0.3827, -0.9239, 0.0, 0.3827, -0.9239, 0.0, 0.3827, -0.9239, 0.0, 0.3827, -0.9239, 0.0, -0.9239, -0.3827, 0.0, -0.9239, -0.3827, 0.0, -0.9239, -0.3827, 0.0, -0.9239, -0.3827, 0.0, 0.9239, -0.3827, 0.0, 0.9239, -0.3827, 0.0, 0.9239, -0.3827, 0.0, 0.9239, -0.3827, 0.0, -0.3827, -0.9239, 0.0, -0.3827, -0.9239, 0.0, -0.3827, -0.9239, 0.0, -0.3827, -0.9239, 0.4194, 0.8387, -0.3474, 0.4194, 0.8387, -0.3474, 0.4194, 0.8387, -0.3474, 0.4194, 0.8387, -0.3474, 0.0, 0.3827, 0.9239, 0.0, 0.3827, 0.9239, 0.0, 0.3827, 0.9239, 0.0, 0.3827, 0.9239, 0.0, 0.3827, -0.9239, 0.0, 0.3827, -0.9239, 0.0, 0.3827, -0.9239, 0.0, 0.3827, -0.9239, 0.0, -0.9239, -0.3827, 0.0, -0.9239, -0.3827, 0.0, -0.9239, -0.3827, 0.0, -0.9239, -0.3827, -0.8419, 0.507, 0.1848, -0.8419, 0.507, 0.1848, -0.8419, 0.507, 0.1848, -0.8419, 0.507, 0.1848, 0.0, 0.9239, 0.3827, 0.0, 0.9239, 0.3827, 0.0, 0.9239, 0.3827, 0.0, 0.9239, 0.3827, -0.9729, 0.08844, -0.2135, -0.9729, 0.08844, -0.2135, -0.9729, 0.08844, -0.2135, -0.9729, 0.08844, -0.2135, 0.8419, -0.1848, -0.507, 0.8419, -0.1848, -0.507, 0.8419, -0.1848, -0.507, 0.8419, -0.1848, -0.507, 0.0, -0.9239, 0.3827, 0.0, -0.9239, 0.3827, 0.0, -0.9239, 0.3827, 0.0, -0.9239, 0.3827, 0.9729, 0.2135, 0.08844, 0.9729, 0.2135, 0.08844, 0.9729, 0.2135, 0.08844, 0.9729, 0.2135, 0.08844, 0.9729, 0.08844, -0.2135, 0.9729, 0.08844, -0.2135, 0.9729, 0.08844, -0.2135, 0.9729, 0.08844, -0.2135, 0.9729, 0.08844, 0.2135, 0.9729, 0.08844, 0.2135, 0.9729, 0.08844, 0.2135, 0.9729, 0.08844, 0.2135, 0.9729, 0.2135, -0.08844, 0.9729, 0.2135, -0.08844, 0.9729, 0.2135, -0.08844, 0.9729, 0.2135, -0.08844, 0.9729, -0.08844, 0.2135, 0.9729, -0.08844, 0.2135, 0.9729, -0.08844, 0.2135, 0.9729, -0.08844, 0.2135, 0.0, -0.3827, 0.9239, 0.0, -0.3827, 0.9239, 0.0, -0.3827, 0.9239, 0.0, -0.3827, 0.9239, 0.0, -0.9239, 0.3827, 0.0, -0.9239, 0.3827, 0.0, -0.9239, 0.3827, 0.0, -0.9239, 0.3827, 0.9729, -0.2135, 0.08844, 0.9729, -0.2135, 0.08844, 0.9729, -0.2135, 0.08844, 0.9729, -0.2135, 0.08844, 0.9729, -0.2135, -0.08844, 0.9729, -0.2135, -0.08844, 0.9729, -0.2135, -0.08844, 0.9729, -0.2135, -0.08844, -0.9729, 0.2135, -0.08844, -0.9729, 0.2135, -0.08844, -0.9729, 0.2135, -0.08844, -0.9729, 0.2135, -0.08844, 0.9729, -0.08844, -0.2135, 0.9729, -0.08844, -0.2135, 0.9729, -0.08844, -0.2135, 0.9729, -0.08844, -0.2135, 0.0, -0.3827, 0.9239, 0.0, -0.3827, 0.9239, 0.0, -0.3827, 0.9239, 0.0, -0.3827, 0.9239, 0.4194, 0.3474, -0.8387, 0.4194, 0.3474, -0.8387, 0.4194, 0.3474, -0.8387, 0.4194, 0.3474, -0.8387, 0.0, -0.8552, 0.5183, 0.0, -0.8552, 0.5183, 0.0, -0.8552, 0.5183, 0.0, -0.8552, 0.5183, 0.039, -0.9557, 0.2919, 0.039, -0.9557, 0.2919, 0.039, -0.9557, 0.2919, 0.039, -0.9557, 0.2919, 0.0, -0.5396, 0.8419, 0.0, -0.5396, 0.8419, 0.0, -0.5396, 0.8419, 0.0, -0.5396, 0.8419, 0.0, -0.3441, 0.9389, 0.0, -0.3441, 0.9389, 0.0, -0.3441, 0.9389, 0.0, -0.3441, 0.9389, 0.0, -0.1746, 0.9846, 0.0, -0.1746, 0.9846, 0.0, -0.1746, 0.9846, 0.0, -0.1746, 0.9846, -0.4572, -0.8506, 0.2598, -0.4572, -0.8506, 0.2598, -0.4572, -0.8506, 0.2598, -0.4572, -0.8506, 0.2598, -0.811, -0.2013, 0.5493, -0.811, -0.2013, 0.5493, -0.811, -0.2013, 0.5493, -0.811, -0.2013, 0.5493, -0.827, -0.04968, 0.5601, -0.827, -0.04968, 0.5601, -0.827, -0.04968, 0.5601, -0.827, -0.04968, 0.5601, -0.6077, -0.6792, 0.4116, -0.6077, -0.6792, 0.4116, -0.6077, -0.6792, 0.4116, -0.6077, -0.6792, 0.4116, -0.7792, -0.3382, 0.5277, -0.7792, -0.3382, 0.5277, -0.7792, -0.3382, 0.5277, -0.7792, -0.3382, 0.5277, 0.0, 0.1746, -0.9846, 0.0, 0.1746, -0.9846, 0.0, 0.1746, -0.9846, 0.0, 0.1746, -0.9846, 0.0, 0.3441, -0.9389, 0.0, 0.3441, -0.9389, 0.0, 0.3441, -0.9389, 0.0, 0.3441, -0.9389, 0.0, 0.5396, -0.8419, 0.0, 0.5396, -0.8419, 0.0, 0.5396, -0.8419, 0.0, 0.5396, -0.8419, 0.0, 0.8552, -0.5183, 0.0, 0.8552, -0.5183, 0.0, 0.8552, -0.5183, 0.0, 0.8552, -0.5183, -0.4833, -0.8429, 0.2365, -0.4833, -0.8429, 0.2365, -0.4833, -0.8429, 0.2365, 0.8982, 0.0, -0.4395, 0.8982, 0.0, -0.4395, 0.8982, 0.0, -0.4395, -0.2582, 0.0, -0.9661, -0.2582, 0.0, -0.9661, -0.2582, 0.0, -0.9661, -0.2582, 0.0, -0.9661, 0.3112, 0.9456, -0.09456, 0.3146, 0.9439, -0.1007, 0.2964, 0.9524, -0.07123, -0.02628, 0.9697, -0.243, -0.02628, 0.9697, -0.243, -0.02628, 0.9697, -0.243, -0.02628, 0.9697, -0.243, 0.0, 0.2764, -0.961, 0.0, 0.2764, -0.961, 0.0, 0.2764, -0.961, 0.0, 0.2764, -0.961, 0.0, 0.7981, 0.6025, 0.0, 0.7981, 0.6025, 0.0, 0.7981, 0.6025, 0.0, -0.3972, 0.9177, 0.0, -0.3972, 0.9177, 0.0, -0.3972, 0.9177, 0.0, -0.3972, 0.9177, 0.0, 0.2852, -0.9585, 0.0, 0.2852, -0.9585, 0.0, 0.2852, -0.9585, 0.0, 1.0, 0.0, 0.0, 1.0, 0.0, 0.0, 1.0, 0.0, 0.0, 1.0, 0.0, 0.0, 0.0, 1.0, 0.0, 0.0, 1.0, 0.0, 0.0, 1.0, 0.0, 0.0, 1.0, -0.6893, 0.0516, 0.7227, -0.6893, 0.0516, 0.7227, -0.6893, 0.0516, 0.7227, -0.6893, 0.0516, 0.7227, 0.975, 0.2221, 0.0, 0.975, 0.2221, 0.0, 0.975, 0.2221, 0.0, 0.975, 0.2221, 0.0, -0.9995, 0.02251, -0.02298, -0.9995, 0.02251, -0.02298, -0.9995, 0.02251, -0.02298, -0.9995, 0.02251, -0.02298, 0.0, 0.2852, -0.9585, 0.0, 0.2852, -0.9585, 0.0, 0.2852, -0.9585, 0.0, 0.2852, -0.9585, 0.0, -0.4461, 0.895, 0.0, -0.4461, 0.895, 0.0, -0.4461, 0.895, 0.0, -0.4461, 0.895, 0.0, 0.7981, 0.6025, 0.0, 0.7981, 0.6025, 0.0, 0.7981, 0.6025, 0.0, 0.7981, 0.6025, 0.0, -1.0, 0.0, 0.0, -1.0, 0.0, 0.0, -1.0, 0.0, 0.0, -1.0, 0.0, 0.0, 0.7981, 0.6025, 0.0, 0.7981, 0.6025, 0.0, 0.7981, 0.6025, 0.0, 0.7981, 0.6025, 0.0, 0.0, 1.0, 0.0, 0.0, 1.0, 0.0, 0.0, 1.0, 0.0, 0.0, 1.0, 0.0, -0.9945, -0.1048, 0.0, -0.9945, -0.1048, 0.0, -0.9945, -0.1048, 0.0, -0.9945, -0.1048, 0.9983, -0.03531, 0.04706, 0.9983, -0.03531, 0.04706, 0.9983, -0.03531, 0.04706, 0.9983, -0.03531, 0.04706, -0.9983, 0.03531, -0.04706, -0.9983, 0.03531, -0.04706, -0.9983, 0.03531, -0.04706, -0.9983, 0.03531, -0.04706, 0.0, -0.0304, -0.9995, 0.0, -0.0304, -0.9995, 0.0, -0.0304, -0.9995, 0.0, -0.0304, -0.9995, 0.0, -0.02331, -0.9997, 0.0, -0.02331, -0.9997, 0.0, -0.02331, -0.9997, 0.0, -0.02331, -0.9997, -1.0, 0.0, 0.0, -1.0, 0.0, 0.0, -1.0, 0.0, 0.0, -1.0, 0.0, 0.0, 1.0, 4.297e-08, 0.0, 1.0, 4.297e-08, 0.0, 1.0, 4.297e-08, 0.0, 1.0, 4.297e-08, 0.0, 0.0, -0.4793, 0.8776, 0.0, -0.4793, 0.8776, 0.0, -0.4793, 0.8776, 0.0, -0.4793, 0.8776, -0.3827, 0.0, 0.9239, -0.3827, 0.0, 0.9239, -0.3827, 0.0, 0.9239, -0.3827, 0.0, 0.9239, -0.9239, 0.0, 0.3827, -0.9239, 0.0, 0.3827, -0.9239, 0.0, 0.3827, -0.9239, 0.0, 0.3827, -0.9239, 0.0, -0.3827, -0.9239, 0.0, -0.3827, -0.9239, 0.0, -0.3827, -0.9239, 0.0, -0.3827, -0.3827, 0.0, -0.9239, -0.3827, 0.0, -0.9239, -0.3827, 0.0, -0.9239, -0.3827, 0.0, -0.9239, 0.3827, 0.0, -0.9239, 0.3827, 0.0, -0.9239, 0.3827, 0.0, -0.9239, 0.3827, 0.0, -0.9239, 0.9239, 0.0, -0.3827, 0.9239, 0.0, -0.3827, 0.9239, 0.0, -0.3827, 0.9239, 0.0, -0.3827, 0.9239, 0.0, 0.3827, 0.9239, 0.0, 0.3827, 0.9239, 0.0, 0.3827, 0.9239, 0.0, 0.3827, 0.3827, 0.0, 0.9239, 0.3827, 0.0, 0.9239, 0.3827, 0.0, 0.9239, 0.3827, 0.0, 0.9239, 0.0, 1.0, 1.849e-08, 0.0, 1.0, 1.849e-08, 0.0, 1.0, 1.849e-08, 0.0, 1.0, 1.849e-08, 0.0, 1.0, 1.849e-08, 0.0, 1.0, 1.849e-08, 0.0, 1.0, 1.849e-08, 0.0, 1.0, 1.849e-08, 0.0, -0.3045, 0.9525, 0.0, -0.3045, 0.9525, 0.0, -0.3045, 0.9525, 0.0, -0.3045, 0.9525, 1.0, 0.0, 0.0, 1.0, 0.0, 0.0, 1.0, 0.0, 0.0, 1.0, 0.0, 0.0, -1.0, 0.0, 0.0, -1.0, 0.0, 0.0, -1.0, 0.0, 0.0, -1.0, 0.0, 0.0, 0.0, 0.6431, -0.7658, 0.0, 0.6431, -0.7658, 0.0, 0.6431, -0.7658, 0.0, 0.6431, -0.7658, 0.6739, 0.0, 0.7389, 0.6739, 0.0, 0.7389, 0.6739, 0.0, 0.7389, 0.6739, 0.0, 0.7389, 0.0, 1.0, 1.903e-07, 0.0, 1.0, 1.903e-07, 0.0, 1.0, 1.903e-07, 0.0, 1.0, 1.903e-07, -0.6739, 0.0, -0.7389, -0.6739, 0.0, -0.7389, -0.6739, 0.0, -0.7389, -0.6739, 0.0, -0.7389, 0.0, -1.0, 5.71e-07, 0.0, -1.0, 5.71e-07, 0.0, -1.0, 5.71e-07, 0.0, -1.0, 5.71e-07, 0.7389, 0.0, -0.6739, 0.7389, 0.0, -0.6739, 0.7389, 0.0, -0.6739, 0.7389, 0.0, -0.6739, -0.7389, 0.0, 0.6739, -0.7389, 0.0, 0.6739, -0.7389, 0.0, 0.6739, -0.7389, 0.0, 0.6739, 0.9239, 0.0, 0.3827, 0.9239, 0.0, 0.3827, 0.9239, 0.0, 0.3827, 0.9239, 0.0, 0.3827, 0.0, -1.0, 0.0, 0.0, -1.0, 0.0, 0.0, -1.0, 0.0, 0.0, -1.0, 0.0, 0.3827, 0.0, -0.9239, 0.3827, 0.0, -0.9239, 0.3827, 0.0, -0.9239, 0.3827, 0.0, -0.9239, -0.9239, 0.0, -0.3827, -0.9239, 0.0, -0.3827, -0.9239, 0.0, -0.3827, -0.9239, 0.0, -0.3827, -0.3827, 0.0, 0.9239, -0.3827, 0.0, 0.9239, -0.3827, 0.0, 0.9239, -0.3827, 0.0, 0.9239, 0.3827, 0.0, 0.9239, 0.3827, 0.0, 0.9239, 0.3827, 0.0, 0.9239, 0.3827, 0.0, 0.9239, 0.9239, 0.0, -0.3827, 0.9239, 0.0, -0.3827, 0.9239, 0.0, -0.3827, 0.9239, 0.0, -0.3827, -0.3827, 0.0, -0.9239, -0.3827, 0.0, -0.9239, -0.3827, 0.0, -0.9239, -0.3827, 0.0, -0.9239, -0.9239, 0.0, 0.3827, -0.9239, 0.0, 0.3827, -0.9239, 0.0, 0.3827, -0.9239, 0.0, 0.3827, -0.3827, 0.0, -0.9239, -0.3827, 0.0, -0.9239, -0.3827, 0.0, -0.9239, -0.3827, 0.0, -0.9239, 0.0, -1.0, 0.0, 0.0, -1.0, 0.0, 0.0, -1.0, 0.0, 0.0, -1.0, 0.0, 0.0, -1.0, -1.196e-06, 0.0, -1.0, -1.196e-06, 0.0, -1.0, -1.196e-06, 0.0, -1.0, -1.196e-06, 0.0, -1.0, 0.0, 0.0, -1.0, 0.0, 0.0, -1.0, 0.0, 0.0, -1.0, 0.0, 0.0, -1.0, 0.0, 0.0, -1.0, 0.0, 0.0, -1.0, 0.0, 0.0, -1.0, 0.0, 0.0, -1.0, 5.978e-07, 0.0, -1.0, 5.978e-07, 0.0, -1.0, 5.978e-07, 0.0, -1.0, 5.978e-07, 0.0, -1.0, 5.978e-07, 0.0, -1.0, 5.978e-07, 0.0, -1.0, 5.978e-07, 0.0, -1.0, 5.978e-07, 0.0, -1.0, 0.0, 0.0, -1.0, 0.0, 0.0, -1.0, 0.0, 0.0, -1.0, 0.0, 0.0, -1.0, 0.0, 0.0, -1.0, 0.0, 0.0, -1.0, 0.0, 0.0, -1.0, 0.0, 0.0, -1.0, 0.0, 0.0, -1.0, 0.0, 0.0, -1.0, 0.0, 0.0, -1.0, 0.0, -0.9239, 0.0, 0.3827, -0.9239, 0.0, 0.3827, -0.9239, 0.0, 0.3827, -0.9239, 0.0, 0.3827, 0.3827, 0.0, 0.9239, 0.3827, 0.0, 0.9239, 0.3827, 0.0, 0.9239, 0.3827, 0.0, 0.9239, 0.9239, 0.0, -0.3827, 0.9239, 0.0, -0.3827, 0.9239, 0.0, -0.3827, 0.9239, 0.0, -0.3827, -0.9239, 0.0, -0.3827, -0.9239, 0.0, -0.3827, -0.9239, 0.0, -0.3827, -0.9239, 0.0, -0.3827, -0.3827, 0.0, 0.9239, -0.3827, 0.0, 0.9239, -0.3827, 0.0, 0.9239, -0.3827, 0.0, 0.9239, 0.9239, 0.0, 0.3827, 0.9239, 0.0, 0.3827, 0.9239, 0.0, 0.3827, 0.9239, 0.0, 0.3827, 0.3827, 0.0, -0.9239, 0.3827, 0.0, -0.9239, 0.3827, 0.0, -0.9239, 0.3827, 0.0, -0.9239, 0.0, -0.9239, 0.3827, 0.0, -0.9239, 0.3827, 0.0, -0.9239, 0.3827, 0.0, -0.9239, 0.3827, 0.0, 0.3827, 0.9239, 0.0, 0.3827, 0.9239, 0.0, 0.3827, 0.9239, 0.0, 0.3827, 0.9239, 0.0, 0.9239, -0.3827, 0.0, 0.9239, -0.3827, 0.0, 0.9239, -0.3827, 0.0, 0.9239, -0.3827, 0.0, -0.3827, -0.9239, 0.0, -0.3827, -0.9239, 0.0, -0.3827, -0.9239, 0.0, -0.3827, -0.9239, 0.0, -0.3827, 0.9239, 0.0, -0.3827, 0.9239, 0.0, -0.3827, 0.9239, 0.0, -0.3827, 0.9239, 0.0, 0.9239, 0.3827, 0.0, 0.9239, 0.3827, 0.0, 0.9239, 0.3827, 0.0, 0.9239, 0.3827, 0.0, 0.3827, -0.9239, 0.0, 0.3827, -0.9239, 0.0, 0.3827, -0.9239, 0.0, 0.3827, -0.9239, 0.0, -0.9239, -0.3827, 0.0, -0.9239, -0.3827, 0.0, -0.9239, -0.3827, 0.0, -0.9239, -0.3827, 0.0, 0.9239, -0.3827, 0.0, 0.9239, -0.3827, 0.0, 0.9239, -0.3827, 0.0, 0.9239, -0.3827, 0.0, -0.3827, -0.9239, 0.0, -0.3827, -0.9239, 0.0, -0.3827, -0.9239, 0.0, -0.3827, -0.9239, 0.0, 0.642, -0.7667, 0.0, 0.642, -0.7667, 0.0, 0.642, -0.7667, 0.0, 0.642, -0.7667, 0.0, 0.3827, 0.9239, 0.0, 0.3827, 0.9239, 0.0, 0.3827, 0.9239, 0.0, 0.3827, 0.9239, 0.0, 0.3827, -0.9239, 0.0, 0.3827, -0.9239, 0.0, 0.3827, -0.9239, 0.0, 0.3827, -0.9239, 0.0, -0.9239, -0.3827, 0.0, -0.9239, -0.3827, 0.0, -0.9239, -0.3827, 0.0, -0.9239, -0.3827, -0.4194, 0.8387, -0.3474, -0.4194, 0.8387, -0.3474, -0.4194, 0.8387, -0.3474, -0.4194, 0.8387, -0.3474, 0.0, 0.9239, 0.3827, 0.0, 0.9239, 0.3827, 0.0, 0.9239, 0.3827, 0.0, 0.9239, 0.3827, 0.0, 0.642, -0.7667, 0.0, 0.642, -0.7667, 0.0, 0.642, -0.7667, 0.0, 0.642, -0.7667, -0.9729, 0.2135, 0.08844, -0.9729, 0.2135, 0.08844, -0.9729, 0.2135, 0.08844, -0.9729, 0.2135, 0.08844, -0.9729, 0.08844, 0.2135, -0.9729, 0.08844, 0.2135, -0.9729, 0.08844, 0.2135, -0.9729, 0.08844, 0.2135, -0.9729, -0.08844, 0.2135, -0.9729, -0.08844, 0.2135, -0.9729, -0.08844, 0.2135, -0.9729, -0.08844, 0.2135, -0.9729, -0.2135, 0.08844, -0.9729, -0.2135, 0.08844, -0.9729, -0.2135, 0.08844, -0.9729, -0.2135, 0.08844, -0.9729, -0.2135, -0.08844, -0.9729, -0.2135, -0.08844, -0.9729, -0.2135, -0.08844, -0.9729, -0.2135, -0.08844, -0.9729, -0.08844, -0.2135, -0.9729, -0.08844, -0.2135, -0.9729, -0.08844, -0.2135, -0.9729, -0.08844, -0.2135, 0.8419, 0.507, 0.1848, 0.8419, 0.507, 0.1848, 0.8419, 0.507, 0.1848, 0.8419, 0.507, 0.1848, 0.0, 0.9239, -0.3827, 0.0, 0.9239, -0.3827, 0.0, 0.9239, -0.3827, 0.0, 0.9239, -0.3827, 0.0, 0.9239, -0.3827, 0.0, 0.9239, -0.3827, 0.0, 0.9239, -0.3827, 0.0, 0.9239, -0.3827, -1.0, 1.769e-08, -2.728e-08, -1.0, 1.769e-08, -2.728e-08, -1.0, 1.769e-08, -2.728e-08, -1.0, 1.769e-08, -2.728e-08, 0.0, -0.8804, -0.4743, 0.0, -0.8804, -0.4743, 0.0, -0.8804, -0.4743, 0.0, -0.8804, -0.4743, 0.0, 0.3551, 0.9348, 0.0, 0.3551, 0.9348, 0.0, 0.3551, 0.9348, 0.0, 0.3551, 0.9348, 0.0, 0.3551, 0.9348, 0.0, 0.3551, 0.9348, 0.0, 0.3551, 0.9348, 0.0, 0.3551, 0.9348, 0.0, -0.403, -0.9152, 0.0, -0.403, -0.9152, 0.0, -0.403, -0.9152, 0.0, -0.403, -0.9152, 1.0, -4.922e-08, -5.438e-08, 1.0, -4.922e-08, -5.438e-08, 1.0, -4.922e-08, -5.438e-08, 1.0, -4.922e-08, -5.438e-08, 0.0, -0.403, -0.9152, 0.0, -0.403, -0.9152, 0.0, -0.403, -0.9152, 0.0, -0.403, -0.9152, -1.0, -2.461e-08, -5.438e-08, -1.0, -2.461e-08, -5.438e-08, -1.0, -2.461e-08, -5.438e-08, -1.0, -2.461e-08, -5.438e-08, 0.0, -0.3549, 0.9349, 0.0, -0.3549, 0.9349, 0.0, -0.3549, 0.9349, 0.0, -0.3549, 0.9349, 0.0, -0.3549, 0.9349, 0.0, -0.3549, 0.9349, 0.0, -0.3549, 0.9349, 0.0, -0.3549, 0.9349, 0.0, 0.8967, 0.4426, 0.0, 0.8967, 0.4426, 0.0, 0.8967, 0.4426, 0.0, 0.8967, 0.4426, 0.0, 0.8967, 0.4426, 0.0, 0.8967, 0.4426, 0.0, 0.8967, 0.4426, 0.0, 0.8967, 0.4426, 0.0, -0.8804, -0.4743, 0.0, -0.8804, -0.4743, 0.0, -0.8804, -0.4743, 0.0, -0.8804, -0.4743, 1.0, 0.0, -2.728e-08, 1.0, 0.0, -2.728e-08, 1.0, 0.0, -2.728e-08, 1.0, 0.0, -2.728e-08, 0.0, 0.7667, -0.642, 0.0, 0.7667, -0.642, 0.0, 0.7667, -0.642, 0.0, 0.7667, -0.642, 0.0, 0.7667, -0.642, 0.0, 0.7667, -0.642, 0.0, 0.7667, -0.642, 0.0, 0.7667, -0.642, -0.4194, 0.3474, -0.8387, -0.4194, 0.3474, -0.8387, -0.4194, 0.3474, -0.8387, -0.4194, 0.3474, -0.8387, -0.8419, -0.1848, -0.507, -0.8419, -0.1848, -0.507, -0.8419, -0.1848, -0.507, -0.8419, -0.1848, -0.507, 0.0, 0.3385, -0.941, 0.0, 0.3385, -0.941, 0.0, 0.3385, -0.941, 0.0, 0.3385, -0.941, 0.0, 0.3385, -0.941, 0.0, 0.3385, -0.941, 0.0, 0.3385, -0.941, 0.0, 0.3385, -0.941, 0.0, -0.2363, 0.9717, 0.0, -0.2363, 0.9717, 0.0, -0.2363, 0.9717, 0.0, -0.2363, 0.9717, 0.0, -0.2363, 0.9717, 0.0, -0.2363, 0.9717, 0.0, -0.2363, 0.9717, 0.0, -0.2363, 0.9717, 0.0, 0.8171, 0.5766, 0.0, 0.8171, 0.5766, 0.0, 0.8171, 0.5766, 0.0, 0.8171, 0.5766, -1.0, 0.0, 0.0, -1.0, 0.0, 0.0, -1.0, 0.0, 0.0, -1.0, 0.0, 0.0, 0.0, -0.8674, -0.4977, 0.0, -0.8674, -0.4977, 0.0, -0.8674, -0.4977, 0.0, -0.8674, -0.4977, 1.0, 0.0, 0.0, 1.0, 0.0, 0.0, 1.0, 0.0, 0.0, 1.0, 0.0, 0.0, 0.0, -0.8674, -0.4977, 0.0, -0.8674, -0.4977, 0.0, -0.8674, -0.4977, 0.0, -0.8674, -0.4977, 0.0, 0.8171, 0.5766, 0.0, 0.8171, 0.5766, 0.0, 0.8171, 0.5766, 0.0, 0.8171, 0.5766])] * 3)])

# ---- objects
ob_core = bpy.data.objects.new('Core', me_cube_002)
ob_movement = bpy.data.objects.new('Movement', me_cube_003)
ob_head = bpy.data.objects.new('Head', me_cube_004)

# ---- transforms, parenting, visibility, modifiers, constraints
ob_core.location = (0.0, 0.0, 0.0)
_m = ob_core.modifiers.new('Mirror', 'MIRROR')
_m.use_clip = True
ob_movement.location = (0.0, 0.0, 0.0)
ob_head.location = (0.0, -0.7241, 1.063)

# ---- collection membership
col_collection.objects.link(ob_core)
col_collection.objects.link(ob_movement)
col_collection.objects.link(ob_head)

# ---- scene / render settings (as saved in the file)
scene.frame_start = 1; scene.frame_end = 250; scene.frame_set(1)
scene.render.engine = 'BLENDER_EEVEE_NEXT'
bpy.context.view_layer.update()

# ---- added for rendering (the .blend has no active camera): camera
cam_auto = bpy.data.cameras.new('AutoCamera')
cam_auto.lens = 50.0
cam_auto.sensor_width = 36.0
cam_auto.clip_end = 1000.0
ob_auto_camera = bpy.data.objects.new('AutoCamera', cam_auto)
scene.collection.objects.link(ob_auto_camera)
ob_auto_camera.location = (7.13955, -8.51137, 4.27894)
ob_auto_camera.rotation_euler = (1.09748, -7.21219e-08, 0.694738)
scene.camera = ob_auto_camera
bpy.context.view_layer.update()
